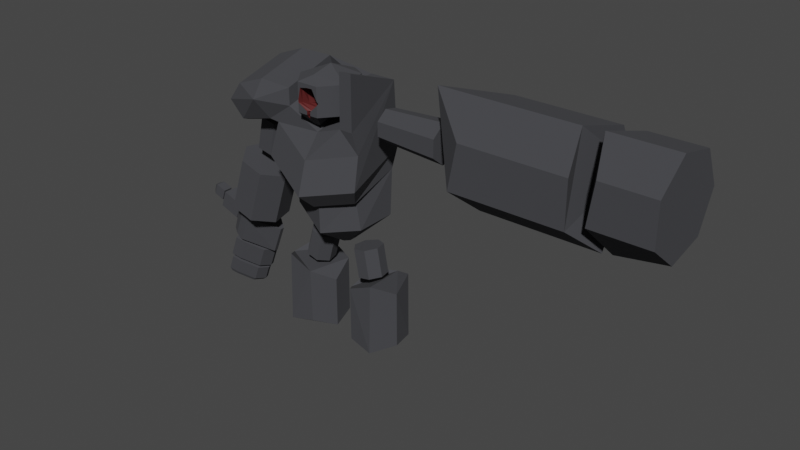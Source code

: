 # Source: olem.blend  (saved by Blender 2.83.19; exported with 4.5.12 LTS)
import bpy
from mathutils import Matrix  # noqa: F401  (used for matrix-valued properties, if any)

bpy.ops.wm.read_factory_settings(use_empty=True)
scene = bpy.context.scene
scene.name = 'Scene'

# ---- collections
col_collection = bpy.data.collections.new('Collection'); scene.collection.children.link(col_collection)

# ---- materials (node trees are filled in below, after node groups)
mat_material = bpy.data.materials.new('Material')
mat_material.use_transparent_shadow = False
mat_material_001 = bpy.data.materials.new('Material.001')
mat_material_001.use_transparent_shadow = False

# ---- material node trees
mat_material.use_nodes = True; mat_material.node_tree.nodes.clear()
_N = mat_material.node_tree.nodes; _L = mat_material.node_tree.links
n0 = _N.new('ShaderNodeBsdfPrincipled'); n0.name = 'Principled BSDF'; n0.location = (10, 300)
n0.distribution = 'GGX'
n0.subsurface_method = 'BURLEY'
n0.inputs[0].default_value = (0.05043, 0.05124, 0.0578, 1.0)
n0.inputs[2].default_value = 1.0
n0.inputs[3].default_value = 1.45
n0.inputs[27].default_value = (0.0, 0.0, 0.0, 1.0)
n0.inputs[28].default_value = 1.0
n1 = _N.new('ShaderNodeOutputMaterial'); n1.name = 'Material Output'; n1.location = (300, 300)
_L.new(n0.outputs[0], n1.inputs[0])
n1.is_active_output = True
mat_material_001.use_nodes = True; mat_material_001.node_tree.nodes.clear()
_N = mat_material_001.node_tree.nodes; _L = mat_material_001.node_tree.links
n0 = _N.new('ShaderNodeBsdfPrincipled'); n0.name = 'Principled BSDF'; n0.location = (10, 300)
n0.distribution = 'GGX'
n0.subsurface_method = 'BURLEY'
n0.inputs[0].default_value = (0.09851, 0.01601, 0.01601, 1.0)
n0.inputs[3].default_value = 1.45
n0.inputs[27].default_value = (0.0, 0.0, 0.0, 1.0)
n0.inputs[28].default_value = 1.0
n1 = _N.new('ShaderNodeOutputMaterial'); n1.name = 'Material Output'; n1.location = (300, 300)
_L.new(n0.outputs[0], n1.inputs[0])
n1.is_active_output = True

# ---- world
world_world = bpy.data.worlds.new('World'); scene.world = world_world
world_world.use_nodes = True; world_world.node_tree.nodes.clear()
_N = world_world.node_tree.nodes; _L = world_world.node_tree.links
n0 = _N.new('ShaderNodeOutputWorld'); n0.name = 'World Output'; n0.location = (300, 300)
n1 = _N.new('ShaderNodeBackground'); n1.name = 'Background'; n1.location = (10, 300)
n1.inputs[0].default_value = (0.05088, 0.05088, 0.05088, 1.0)
_L.new(n1.outputs[0], n0.inputs[0])
n0.is_active_output = True
world_world.color = (0.05088, 0.05088, 0.05088)
world_world.use_sun_shadow = False
world_world.sun_shadow_jitter_overblur = 0.0

# ---- meshes
me_plane_001 = bpy.data.meshes.new('Plane.001')
me_plane_001.from_pydata([(0.06693, 0.9481, 0.2947), (-0.008034, 0.9481, 0.2947), (0.06693, 1.023, 0.2947), (-0.008034, 1.023, 0.2947), (0.00472, 1.089, 0.2947), (-0.0429, 1.089, 0.2947), (0.08961, 1.125, 0.2947), (0.04873, 1.125, 0.2947), (0.02078, 1.186, 0.2947), (0.002815, 1.186, 0.2947), (0.2574, 0.7705, 0.5544), (0.3713, 0.3398, 0.5333), (-0.003373, 0.09779, 0.5356), (-0.3489, 0.379, 0.5581), (-0.1878, 0.7947, 0.5697), (0.09398, 0.8842, 0.1229), (0.1757, 0.8274, 0.3387), (0.3869, 0.4345, 0.316), (0.4025, 0.5292, 0.09862), (0.07815, 0.1118, 0.3129), (0.1597, 0.1257, 0.09013), (-0.3239, 0.3052, 0.3336), (-0.2989, 0.2314, 0.1092), (-0.2636, 0.7475, 0.3496), (-0.3395, 0.7002, 0.1294), (0.3762, 0.01681, 4.445e-08), (0.3762, 1.0, 1.385e-16), (0.8991, 0.01681, 0.6605), (0.8991, 1.0, 0.6605), (0.6094, 0.01681, 1.761), (0.6094, 1.0, 1.761), (0.09284, 1.415, 0.3881), (-0.3762, 0.01681, 4.445e-08), (-0.3762, 1.0, 1.385e-16), (0.0, 0.01681, 4.445e-08), (-0.8991, 0.01681, 0.6605), (-0.8991, 1.0, 0.6605), (-0.6094, 0.01681, 1.761), (-0.6094, 1.0, 1.761), (0.0, 0.05481, 2.118), (0.0, 1.038, 2.118), (0.0, -0.3691, 1.059), (0.0, -0.1993, 0.3129), (0.0, -0.1597, 1.588), (-0.09284, 1.415, 0.3881), (0.0, 1.415, 0.3881), (-0.3817, 0.6739, 0.00694), (-0.3762, 0.5954, 1.829e-08), (0.4068, 0.5553, 0.03862), (0.3762, 0.4803, 2.35e-08), (0.3762, 0.6119, 1.754e-08), (0.1926, 0.1314, 3.725e-08), (-0.2867, 0.1955, 2.98e-08), (-0.3762, 0.6777, 1.457e-08), (0.0, 0.1386, 3.894e-08), (0.02, 1.212, 0.1982), (0.0, 1.21, 0.1959), (-0.002098, 1.212, 0.1982), (0.1146, 1.144, 0.1343), (0.0, 1.212, 0.1982), (0.05813, 1.144, 0.1343), (0.0, 1.098, 0.09196), (-0.004762, 1.097, 0.0902), (0.0, 1.123, 0.1151), (-0.07562, 1.097, 0.0902), (-0.03748, 1.0, 1.38e-17), (-0.03066, 0.9871, 1.49e-08), (0.0, 1.091, 0.08541), (0.08486, 1.0, 3.124e-17), (0.09701, 0.9871, -7.451e-09), (0.09701, 0.8707, 2.645e-09), (0.08733, 0.8879, 0.09484), (-0.02793, 0.8701, 0.03555), (-0.03066, 0.8789, 5.474e-09), (0.08583, 0.8899, 0.1014)], [], [(0, 1, 3, 2), (2, 3, 5, 4), (4, 5, 7, 6), (6, 7, 9, 8), (16, 17, 11, 10), (17, 19, 12, 11), (19, 21, 13, 12), (11, 12, 13, 14, 10), (21, 23, 14, 13), (23, 16, 10, 14), (24, 15, 16, 23), (22, 24, 23, 21), (20, 22, 21, 19), (18, 20, 19, 17), (15, 18, 17, 16), (34, 54, 51, 49, 25), (26, 28, 27, 25, 49, 48, 50), (28, 30, 29, 27), (30, 40, 39, 29), (25, 42, 34), (27, 42, 25), (42, 27, 41), (29, 43, 41, 27), (39, 43, 29), (31, 45, 40), (28, 26, 31, 40, 30), (34, 32, 47, 52, 54), (33, 53, 46, 47, 32, 35, 36), (36, 35, 37, 38), (38, 37, 39, 40), (32, 34, 42), (35, 32, 42), (42, 41, 35), (37, 35, 41, 43), (39, 37, 43), (44, 40, 45), (36, 38, 40, 44, 33), (52, 22, 20, 51, 54), (48, 18, 15, 74, 71, 70, 50), (53, 33, 65, 66, 73), (51, 20, 18, 48, 49), (46, 24, 22, 52, 47), (73, 72, 74, 15, 24, 46, 53), (69, 2, 4, 62, 67, 68), (71, 0, 2, 69, 70), (65, 33, 44, 45, 59, 57, 56, 63, 64), (61, 67, 62), (62, 4, 6, 58, 61), (55, 8, 9, 57, 59), (58, 6, 8, 55), (64, 5, 3, 66, 65), (57, 9, 7, 60, 56), (67, 61, 58, 55, 59, 45, 31, 26, 68), (63, 56, 60), (66, 3, 1, 72, 73), (68, 26, 50, 70, 69), (72, 1, 0, 71, 74), (60, 7, 5, 64, 63)])
me_plane_001.polygons.foreach_set('material_index', [1, 1, 1, 1, 1, 1, 1, 1, 1, 1, 1, 1, 1, 1, 1, 0, 0, 0, 0, 0, 0, 0, 0, 0, 0, 0, 0, 0, 0, 0, 0, 0, 0, 0, 0, 0, 0, 1, 1, 0, 1, 1, 1, 1, 1, 0, 0, 1, 0, 1, 1, 0, 0, 0, 1, 0, 1, 1])
_uv = me_plane_001.uv_layers.new(name='UVMap')
_uv.uv.foreach_set('vector', [0.0, 0.0, 1.0, 0.0, 1.0, 1.0, 0.0, 1.0, 0.0, 1.0, 1.0, 1.0, 1.0, 1.0, 0.0, 1.0, 0.0, 1.0, 1.0, 1.0, 1.0, 1.0, 0.0, 1.0, 0.0, 1.0, 1.0, 1.0, 1.0, 1.0, 0.0, 1.0, 1.0, 0.9, 0.8, 0.9, 0.8, 1.0, 1.0, 1.0, 0.8, 0.9, 0.6, 0.9, 0.6, 1.0, 0.8, 1.0, 0.6, 0.9, 0.4, 0.9, 0.4, 1.0, 0.6, 1.0, 0.4783, 0.3242, 0.3911, 0.05584, 0.1089, 0.05584, 0.02175, 0.3242, 0.25, 0.49, 0.4, 0.9, 0.2, 0.9, 0.2, 1.0, 0.4, 1.0, 0.2, 0.9, 2.98e-08, 0.9, 2.98e-08, 1.0, 0.2, 1.0, 0.2, 0.8, 2.98e-08, 0.8, 2.98e-08, 0.9, 0.2, 0.9, 0.4, 0.8, 0.2, 0.8, 0.2, 0.9, 0.4, 0.9, 0.6, 0.8, 0.4, 0.8, 0.4, 0.9, 0.6, 0.9, 0.8, 0.8, 0.6, 0.8, 0.6, 0.9, 0.8, 0.9, 1.0, 0.8, 0.8, 0.8, 0.8, 0.9, 1.0, 0.9, 0.5, 0.0, 0.5, 0.1239, 0.756, 0.1165, 1.0, 0.4714, 1.0, 0.0, 1.0, 1.0, 1.0, 1.0, 1.0, 0.0, 1.0, 0.0, 1.0, 0.4714, 1.0, 0.5477, 1.0, 0.6053, 1.0, 1.0, 1.0, 1.0, 1.0, 0.0, 1.0, 0.0, 1.0, 1.0, 1.0, 1.0, 1.0, 0.0, 1.0, 0.0, 1.0, 0.0, 0.0, 0.0, 0.5, 0.0, 1.0, 0.0, 0.0, 0.0, 1.0, 0.0, 0.0, 0.0, 1.0, 0.0, 0.0, 0.0, 1.0, 0.0, 0.0, 0.0, 0.0, 0.0, 1.0, 0.0, 1.0, 0.0, 0.0, 0.0, 1.0, 0.0, 1.0, 1.0, 0.5, 1.0, 0.0, 0.0, 1.0, 1.0, 1.0, 1.0, 1.0, 1.0, 1.0, 1.0, 1.0, 1.0, 0.5, 0.0, 1.0, 0.0, 1.0, 0.5885, 0.8811, 0.1818, 0.5, 0.1239, 1.0, 1.0, 1.0, 0.6722, 1.0, 0.6683, 1.0, 0.5885, 1.0, 0.0, 1.0, 0.0, 1.0, 1.0, 1.0, 1.0, 1.0, 0.0, 1.0, 0.0, 1.0, 1.0, 1.0, 1.0, 1.0, 0.0, 1.0, 0.0, 1.0, 1.0, 1.0, 0.0, 0.5, 0.0, 0.0, 0.0, 1.0, 0.0, 1.0, 0.0, 0.0, 0.0, 0.0, 0.0, 0.0, 0.0, 1.0, 0.0, 1.0, 0.0, 1.0, 0.0, 0.0, 0.0, 0.0, 0.0, 1.0, 0.0, 1.0, 0.0, 0.0, 0.0, 1.0, 1.0, 0.0, 0.0, 0.5, 1.0, 1.0, 1.0, 1.0, 1.0, 1.0, 1.0, 1.0, 1.0, 1.0, 1.0, 0.4, 0.7514, 0.4, 0.8, 0.6, 0.8, 0.6, 0.7595, 0.5205, 0.7555, 0.8, 0.7724, 0.8, 0.8, 1.0, 0.8, 1.0, 0.79, 0.9978, 0.7871, 0.973, 0.7446, 0.8209, 0.7532, 1.0, 0.6722, 1.0, 1.0, 0.5498, 1.0, 0.5408, 0.9868, 0.5408, 0.8768, 0.6, 0.7595, 0.6, 0.8, 0.8, 0.8, 0.8, 0.7724, 0.7609, 0.7554, 0.2, 0.7444, 0.2, 0.8, 0.4, 0.8, 0.4, 0.7514, 0.2317, 0.7423, 0.03513, 0.7423, 0.03948, 0.7585, 2.98e-08, 0.79, 2.98e-08, 0.8, 0.2, 0.8, 0.2, 0.7444, 0.1962, 0.7412, 0.0, 1.0, 0.0, 1.0, 0.0, 1.0, 0.0, 1.0, 0.0, 1.0, 0.0, 1.0, 0.0, 0.0, 0.0, 0.0, 0.0, 1.0, 0.0, 1.0, 0.0, 0.08809, 0.5498, 1.0, 1.0, 1.0, 1.0, 1.0, 0.5, 1.0, 0.5, 1.0, 0.5049, 1.0, 0.5, 1.0, 0.5, 1.0, 0.6317, 1.0, 0.5, 1.0, 0.5, 1.0, 0.5088, 1.0, 0.0, 1.0, 0.0, 1.0, 0.0, 1.0, 0.0, 1.0, 0.0, 1.0, 0.0, 1.0, 0.0, 1.0, 1.0, 1.0, 1.0, 1.0, 0.9053, 1.0, 0.0, 1.0, 0.0, 1.0, 0.0, 1.0, 0.0, 1.0, 1.0, 1.0, 1.0, 1.0, 1.0, 1.0, 1.0, 1.0, 1.0, 1.0, 1.0, 1.0, 1.0, 1.0, 1.0, 1.0, 1.0, 1.0, 1.0, 1.0, 0.5, 1.0, 0.5, 1.0, 0.7173, 1.0, 0.5466, 1.0, 0.5, 1.0, 0.5, 1.0, 1.0, 1.0, 1.0, 1.0, 0.6128, 1.0, 0.5, 1.0, 0.5, 1.0, 0.6134, 1.0, 1.0, 1.0, 1.0, 1.0, 1.0, 0.0, 1.0, 0.0, 1.0, 0.1519, 0.6128, 1.0, 1.0, 1.0, 1.0, 0.6053, 0.6289, 0.8685, 0.6289, 0.9868, 1.0, 0.0, 1.0, 0.0, 0.0, 0.0, 0.0, 0.0, 0.007631, 0.0, 1.0, 1.0, 1.0, 1.0, 1.0, 1.0, 1.0, 1.0, 1.0, 1.0])
me_plane_001.materials.append(mat_material)
me_plane_001.materials.append(mat_material_001)
me_plane_001.use_remesh_fix_poles = True
me_plane_001.use_remesh_preserve_attributes = False
me_plane_001.use_mirror_vertex_groups = False
me_plane_001.update()
me_plane_003 = bpy.data.meshes.new('Plane.003')
me_plane_003.from_pydata([(1.204, 2.565, 1.42), (1.0, 0.3088, 0.4244), (1.028, 0.3088, 2.239), (1.0, 2.24, 0.9458), (0.0, 0.392, 0.06428), (0.0, 2.24, 0.4829), (1.47, 0.3113, 2.266), (1.47, 0.3113, 0.4244), (-1.163, 0.392, 0.6183), (-1.163, 2.24, 1.14), (-1.163, 0.392, 1.214), (-1.163, 2.247, 1.776), (-2.354, 0.392, 1.242), (-2.354, 2.24, 1.763), (-3.379, 0.392, 0.8537), (-3.379, 2.24, 1.375), (-3.864, 0.392, 0.2028), (-3.864, 2.24, 0.7242), (-3.324, 0.392, -0.3374), (-3.324, 2.24, 0.1841), (0.8176, 2.258, 1.249), (-6.458e-17, 2.42, 0.8766), (-1.163, 2.356, 1.431), (-2.491e-16, 2.253, 1.262), (1.533, 0.5019, -0.3489), (0.02755, -0.24, -0.662), (-1.724, 0.4143, -0.05688), (-2.061, 0.392, -0.01461), (-2.299, -0.06157, 0.691), (1.619, 0.2168, -1.443), (0.01883, -0.5714, -1.775), (-1.843, 0.1238, -1.132), (1.201, 0.6842, -2.105), (-0.00275, 0.09121, -2.356), (-1.403, 0.6142, -1.872), (1.01, 0.921, -2.032), (-0.005047, 0.328, -2.282), (-1.406, 0.851, -1.799), (1.213, 0.921, -3.126), (0.008803, 0.328, -3.377), (-1.392, 0.851, -2.893), (-1.164, 2.526, 1.228), (-0.0009355, 2.905, 1.249), (-1.164, 2.859, 0.148), (-0.0009355, 3.237, 0.1688), (1.092, 2.865, -0.9168), (-1.099, 2.721, -1.023), (0.06471, 3.1, -1.002), (1.092, 2.588, -1.595), (-1.099, 2.444, -1.701), (0.06471, 2.823, -1.681), (1.178, 2.408, -3.129), (-1.013, 2.264, -3.235), (0.1507, 2.643, -3.214), (-1.713, 0.7117, -0.2213), (-1.811, 0.6391, -1.113), (-1.446, 1.046, -1.727), (-3.24, 0.5331, -0.377), (-3.24, 2.139, 0.07624), (-2.142, 0.5331, -0.09645), (-1.363, 2.677, 0.04492), (0.2625, 1.462, -4.001), (0.06332, 1.364, -4.043), (-0.1684, 1.45, -3.962), (0.2569, 1.708, -4.001), (-0.1057, 1.684, -4.019), (0.0868, 1.747, -4.016)], [], [(4, 1, 3, 5), (3, 1, 2, 0), (0, 2, 6), (4, 5, 9, 8), (8, 9, 11, 10), (10, 11, 13, 12), (12, 13, 15, 14), (14, 15, 17, 16), (16, 17, 19, 18), (9, 5, 21, 22), (5, 3, 20, 21), (22, 21, 23, 11), (21, 20, 0, 23), (9, 22, 11), (0, 20, 3), (4, 8, 26, 25), (1, 4, 25, 24), (10, 12, 28), (8, 10, 28), (27, 8, 28), (27, 28, 18), (16, 18, 28), (14, 16, 28), (12, 14, 28), (26, 8, 27), (24, 7, 1), (1, 7, 6, 2), (25, 26, 31, 30), (24, 25, 30, 29), (30, 31, 34, 33), (29, 30, 33, 32), (33, 34, 37, 36), (32, 33, 36, 35), (36, 37, 40, 39), (35, 36, 39, 38), (23, 0, 42), (11, 23, 42, 41), (42, 0, 44), (41, 42, 44, 43), (44, 0, 45, 47), (43, 44, 47, 46), (47, 45, 48, 50), (46, 47, 50, 49), (50, 48, 51, 53), (49, 50, 53, 52), (11, 41, 13), (13, 41, 43, 19, 17, 15), (34, 31, 55, 56), (31, 26, 54, 55), (27, 54, 26), (34, 56, 37), (46, 55, 54, 43), (49, 56, 55, 46), (56, 49, 37), (37, 49, 52, 40), (32, 48, 45, 29), (32, 35, 48), (38, 51, 48, 35), (54, 27, 43), (43, 27, 59, 60), (18, 19, 58, 57), (27, 18, 57, 59), (19, 43, 60, 58), (58, 60, 59, 57), (29, 45, 0, 24), (0, 7, 24), (52, 53, 66, 65), (39, 40, 63, 62), (51, 38, 61, 64), (53, 51, 64, 66), (40, 52, 65, 63), (38, 39, 62, 61), (62, 63, 65, 66, 64, 61), (0, 6, 7)])
_uv = me_plane_003.uv_layers.new(name='UVMap')
_uv.uv.foreach_set('vector', [0.5, 0.0, 1.0, 0.0, 1.0, 1.0, 0.5, 1.0, 1.0, 1.0, 1.0, 0.0, 1.0, 0.0, 1.0, 1.0, 1.0, 1.0, 1.0, 0.0, 1.0, 0.0, 0.5, 0.0, 0.5, 1.0, 0.5, 1.0, 0.5, 0.0, 0.5, 0.0, 0.5, 1.0, 0.5, 1.0, 0.5, 0.0, 0.5, 0.0, 0.5, 1.0, 0.5, 1.0, 0.5, 0.0, 0.5, 0.0, 0.5, 1.0, 0.5, 1.0, 0.5, 0.0, 0.5, 0.0, 0.5, 1.0, 0.5, 1.0, 0.5, 0.0, 0.5, 0.0, 0.5, 1.0, 0.5, 1.0, 0.5, 0.0, 0.5, 1.0, 0.5, 1.0, 0.5, 1.0, 0.5, 1.0, 0.5, 1.0, 1.0, 1.0, 1.0, 1.0, 0.5, 1.0, 0.5, 1.0, 0.5, 1.0, 0.5, 1.0, 0.5, 1.0, 0.5, 1.0, 1.0, 1.0, 1.0, 1.0, 0.5, 1.0, 0.5, 1.0, 0.5, 1.0, 0.5, 1.0, 1.0, 1.0, 1.0, 1.0, 1.0, 1.0, 0.5, 0.0, 0.5, 0.0, 0.5, 0.0, 0.5, 0.0, 1.0, 0.0, 0.5, 0.0, 0.5, 0.0, 1.0, 0.0, 0.5, 0.0, 0.5, 0.0, 0.0, 0.0, 0.5, 0.0, 0.5, 0.0, 0.0, 0.0, 0.0, 0.0, 0.5, 0.0, 0.0, 0.0, 0.0, 0.0, 0.0, 0.0, 0.0, 0.0, 0.5, 0.0, 0.0, 0.0, 0.0, 0.0, 0.5, 0.0, 0.5, 0.0, 0.0, 0.0, 0.5, 0.0, 0.5, 0.0, 0.0, 0.0, 0.5, 0.0, 0.5, 0.0, 0.0, 0.0, 1.0, 0.0, 0.0, 0.0, 1.0, 0.0, 1.0, 0.0, 0.0, 0.0, 1.0, 0.0, 1.0, 0.0, 0.5, 0.0, 0.5, 0.0, 0.5, 0.0, 0.5, 0.0, 1.0, 0.0, 0.5, 0.0, 0.5, 0.0, 1.0, 0.0, 0.5, 0.0, 0.5, 0.0, 0.5, 0.0, 0.5, 0.0, 1.0, 0.0, 0.5, 0.0, 0.5, 0.0, 1.0, 0.0, 0.5, 0.0, 0.5, 0.0, 0.5, 0.0, 0.5, 0.0, 1.0, 0.0, 0.5, 0.0, 0.5, 0.0, 1.0, 0.0, 0.5, 0.0, 0.5, 0.0, 0.5, 0.0, 0.5, 0.0, 1.0, 0.0, 0.5, 0.0, 0.5, 0.0, 1.0, 0.0, 0.5, 1.0, 1.0, 1.0, 0.5, 1.0, 0.5, 1.0, 0.5, 1.0, 0.5, 1.0, 0.5, 1.0, 0.5, 1.0, 1.0, 1.0, 0.5, 1.0, 0.5, 1.0, 0.5, 1.0, 0.5, 1.0, 0.5, 1.0, 0.5, 1.0, 1.0, 1.0, 1.0, 1.0, 0.5, 1.0, 0.5, 1.0, 0.5, 1.0, 0.5, 1.0, 0.5, 1.0, 0.5, 1.0, 1.0, 1.0, 1.0, 1.0, 0.5, 1.0, 0.5, 1.0, 0.5, 1.0, 0.5, 1.0, 0.5, 1.0, 0.5, 1.0, 1.0, 1.0, 1.0, 1.0, 0.5, 1.0, 0.5, 1.0, 0.5, 1.0, 0.5, 1.0, 0.5, 1.0, 0.5, 1.0, 0.5, 1.0, 0.5, 1.0, 0.5, 1.0, 0.5, 1.0, 0.5, 1.0, 0.5, 1.0, 0.5, 1.0, 0.5, 1.0, 0.5, 0.0, 0.5, 0.0, 0.5, 0.0, 0.5, 0.0, 0.5, 0.0, 0.5, 0.0, 0.5, 0.0, 0.5, 0.0, 0.0, 0.0, 0.5, 0.0, 0.5, 0.0, 0.5, 0.0, 0.5, 0.0, 0.5, 0.0, 0.5, 1.0, 0.5, 0.0, 0.5, 0.0, 0.5, 1.0, 0.5, 1.0, 0.5, 0.0, 0.5, 0.0, 0.5, 1.0, 0.5, 0.0, 0.5, 1.0, 0.5, 0.0, 0.5, 0.0, 0.5, 1.0, 0.5, 1.0, 0.5, 0.0, 1.0, 0.0, 1.0, 1.0, 1.0, 1.0, 1.0, 0.0, 1.0, 0.0, 1.0, 0.0, 1.0, 1.0, 1.0, 0.0, 1.0, 1.0, 1.0, 1.0, 1.0, 0.0, 0.5, 0.0, 0.0, 0.0, 0.5, 1.0, 0.5, 1.0, 0.0, 0.0, 0.0, 0.0, 0.5, 1.0, 0.5, 0.0, 0.5, 1.0, 0.5, 1.0, 0.5, 0.0, 0.0, 0.0, 0.0, 0.0, 0.0, 0.0, 0.0, 0.0, 0.5, 1.0, 0.5, 1.0, 0.5, 1.0, 0.5, 1.0, 0.5, 1.0, 0.5, 1.0, 0.0, 0.0, 0.0, 0.0, 1.0, 0.0, 1.0, 1.0, 1.0, 1.0, 1.0, 0.0, 1.0, 1.0, 0.0, 0.0, 1.0, 0.0, 0.5, 1.0, 0.5, 1.0, 0.5, 1.0, 0.5, 1.0, 0.5, 0.0, 0.5, 0.0, 0.5, 0.0, 0.5, 0.0, 1.0, 1.0, 1.0, 0.0, 1.0, 0.0, 1.0, 1.0, 0.5, 1.0, 1.0, 1.0, 1.0, 1.0, 0.5, 1.0, 0.5, 0.0, 0.5, 1.0, 0.5, 1.0, 0.5, 0.0, 1.0, 0.0, 0.5, 0.0, 0.5, 0.0, 1.0, 0.0, 0.5, 0.0, 0.5, 0.0, 0.5, 1.0, 0.5, 1.0, 1.0, 1.0, 1.0, 0.0, 1.0, 1.0, 1.0, 0.0, 0.0, 0.0])
me_plane_003.materials.append(mat_material)
me_plane_003.use_remesh_fix_poles = True
me_plane_003.use_remesh_preserve_attributes = False
me_plane_003.use_mirror_vertex_groups = False
me_plane_003.update()
me_cylinder_001 = bpy.data.meshes.new('Cylinder.001')
me_cylinder_001.from_pydata([(-4.19e-08, 0.8063, -1.143), (0.0, 1.0, 1.0), (0.6304, 0.5027, -1.143), (0.7818, 0.6235, 1.0), (0.7861, -0.1794, -1.143), (0.9749, -0.2225, 1.0), (0.3498, -0.7264, -1.143), (0.4339, -0.901, 1.0), (-0.3498, -0.7264, -1.143), (-0.4339, -0.901, 1.0), (-0.7861, -0.1794, -1.143), (-0.9749, -0.2225, 1.0), (-0.6304, 0.5027, -1.143), (-0.7818, 0.6235, 1.0)], [], [(0, 1, 3, 2), (2, 3, 5, 4), (4, 5, 7, 6), (6, 7, 9, 8), (8, 9, 11, 10), (3, 1, 13, 11, 9, 7, 5), (10, 11, 13, 12), (12, 13, 1, 0), (0, 2, 4, 6, 8, 10, 12)])
_uv = me_cylinder_001.uv_layers.new(name='UVMap')
_uv.uv.foreach_set('vector', [1.0, 0.5, 1.0, 1.0, 0.8571, 1.0, 0.8571, 0.5, 0.8571, 0.5, 0.8571, 1.0, 0.7143, 1.0, 0.7143, 0.5, 0.7143, 0.5, 0.7143, 1.0, 0.5714, 1.0, 0.5714, 0.5, 0.5714, 0.5, 0.5714, 1.0, 0.4286, 1.0, 0.4286, 0.5, 0.4286, 0.5, 0.4286, 1.0, 0.2857, 1.0, 0.2857, 0.5, 0.4376, 0.3996, 0.25, 0.49, 0.06236, 0.3996, 0.01602, 0.1966, 0.1459, 0.03377, 0.3541, 0.03377, 0.484, 0.1966, 0.2857, 0.5, 0.2857, 1.0, 0.1429, 1.0, 0.1429, 0.5, 0.1429, 0.5, 0.1429, 1.0, 2.98e-08, 1.0, 2.98e-08, 0.5, 0.75, 0.49, 0.9376, 0.3996, 0.984, 0.1966, 0.8541, 0.03377, 0.6459, 0.03377, 0.516, 0.1966, 0.5624, 0.3996])
me_cylinder_001.materials.append(mat_material)
me_cylinder_001.use_remesh_fix_poles = True
me_cylinder_001.use_remesh_preserve_attributes = False
me_cylinder_001.use_mirror_vertex_groups = False
me_cylinder_001.update()
me_cylinder_002 = bpy.data.meshes.new('Cylinder.002')
me_cylinder_002.from_pydata([(8.478e-08, 1.0, -0.5646), (0.0, 1.0, 1.0), (0.7818, 0.6235, -1.262), (0.7818, 0.6235, 0.8074), (0.9749, -0.2225, -1.0), (0.9749, -0.2225, 1.283), (0.4339, -0.901, -1.166), (0.4339, -0.901, 1.0), (-0.4339, -0.901, -1.0), (-0.4339, -0.901, 1.0), (-0.9749, -0.2225, -1.908), (-0.9749, -0.2225, 0.7761), (-0.7818, 0.6235, -1.0), (-0.7818, 0.6235, 1.0)], [], [(0, 1, 3, 2), (2, 3, 5, 4), (4, 5, 7, 6), (6, 7, 9, 8), (8, 9, 11, 10), (3, 1, 13, 11, 9, 7, 5), (10, 11, 13, 12), (12, 13, 1, 0), (0, 2, 4, 6, 8, 10, 12)])
_uv = me_cylinder_002.uv_layers.new(name='UVMap')
_uv.uv.foreach_set('vector', [1.0, 0.5, 1.0, 1.0, 0.8571, 1.0, 0.8571, 0.5, 0.8571, 0.5, 0.8571, 1.0, 0.7143, 1.0, 0.7143, 0.5, 0.7143, 0.5, 0.7143, 1.0, 0.5714, 1.0, 0.5714, 0.5, 0.5714, 0.5, 0.5714, 1.0, 0.4286, 1.0, 0.4286, 0.5, 0.4286, 0.5, 0.4286, 1.0, 0.2857, 1.0, 0.2857, 0.5, 0.4376, 0.3996, 0.25, 0.49, 0.06236, 0.3996, 0.01602, 0.1966, 0.1459, 0.03377, 0.3541, 0.03377, 0.484, 0.1966, 0.2857, 0.5, 0.2857, 1.0, 0.1429, 1.0, 0.1429, 0.5, 0.1429, 0.5, 0.1429, 1.0, 2.98e-08, 1.0, 2.98e-08, 0.5, 0.75, 0.49, 0.9376, 0.3996, 0.984, 0.1966, 0.8541, 0.03377, 0.6459, 0.03377, 0.516, 0.1966, 0.5624, 0.3996])
me_cylinder_002.materials.append(mat_material)
me_cylinder_002.use_remesh_fix_poles = True
me_cylinder_002.use_remesh_preserve_attributes = False
me_cylinder_002.use_mirror_vertex_groups = False
me_cylinder_002.update()
me_cylinder_003 = bpy.data.meshes.new('Cylinder.003')
me_cylinder_003.from_pydata([(0.0, 1.0, -1.0), (-1.745e-07, 1.0, 0.1039), (0.7818, 0.6235, -1.0), (0.7818, 0.6235, 0.1039), (1.136, -0.2225, -0.9462), (0.9749, -0.2225, 0.1039), (0.4339, -0.901, -1.125), (0.4339, -0.901, 0.1039), (-0.4339, -0.901, -1.0), (-0.4339, -0.901, 0.1039), (-0.9749, -0.2225, -1.287), (-0.9749, -0.2225, 0.1039), (-0.7818, 0.6235, -1.0), (-0.7818, 0.6235, 0.1039)], [], [(0, 1, 3, 2), (2, 3, 5, 4), (4, 5, 7, 6), (6, 7, 9, 8), (8, 9, 11, 10), (3, 1, 13, 11, 9, 7, 5), (10, 11, 13, 12), (12, 13, 1, 0), (0, 2, 4, 6, 8, 10, 12)])
_uv = me_cylinder_003.uv_layers.new(name='UVMap')
_uv.uv.foreach_set('vector', [1.0, 0.5, 1.0, 1.0, 0.8571, 1.0, 0.8571, 0.5, 0.8571, 0.5, 0.8571, 1.0, 0.7143, 1.0, 0.7143, 0.5, 0.7143, 0.5, 0.7143, 1.0, 0.5714, 1.0, 0.5714, 0.5, 0.5714, 0.5, 0.5714, 1.0, 0.4286, 1.0, 0.4286, 0.5, 0.4286, 0.5, 0.4286, 1.0, 0.2857, 1.0, 0.2857, 0.5, 0.4376, 0.3996, 0.25, 0.49, 0.06236, 0.3996, 0.01602, 0.1966, 0.1459, 0.03377, 0.3541, 0.03377, 0.484, 0.1966, 0.2857, 0.5, 0.2857, 1.0, 0.1429, 1.0, 0.1429, 0.5, 0.1429, 0.5, 0.1429, 1.0, 2.98e-08, 1.0, 2.98e-08, 0.5, 0.75, 0.49, 0.9376, 0.3996, 0.984, 0.1966, 0.8541, 0.03377, 0.6459, 0.03377, 0.516, 0.1966, 0.5624, 0.3996])
me_cylinder_003.materials.append(mat_material)
me_cylinder_003.use_remesh_fix_poles = True
me_cylinder_003.use_remesh_preserve_attributes = False
me_cylinder_003.use_mirror_vertex_groups = False
me_cylinder_003.update()
me_cylinder_004 = bpy.data.meshes.new('Cylinder.004')
me_cylinder_004.from_pydata([(0.0, 1.0, -1.0), (0.0, 1.0, 1.0), (0.7818, 0.6235, -1.0), (0.7818, 0.6235, 1.0), (0.9749, -0.2225, -1.0), (0.9749, -0.2225, 1.0), (0.4339, -0.901, -1.0), (0.4339, -0.901, 1.0), (-0.4339, -0.901, -1.0), (-0.4339, -0.901, 1.0), (-0.9749, -0.2225, -1.0), (-0.9749, -0.2225, 1.0), (-0.7818, 0.6235, -1.0), (-0.7818, 0.6235, 1.0)], [], [(0, 1, 3, 2), (2, 3, 5, 4), (4, 5, 7, 6), (6, 7, 9, 8), (8, 9, 11, 10), (3, 1, 13, 11, 9, 7, 5), (10, 11, 13, 12), (12, 13, 1, 0), (0, 2, 4, 6, 8, 10, 12)])
_uv = me_cylinder_004.uv_layers.new(name='UVMap')
_uv.uv.foreach_set('vector', [1.0, 0.5, 1.0, 1.0, 0.8571, 1.0, 0.8571, 0.5, 0.8571, 0.5, 0.8571, 1.0, 0.7143, 1.0, 0.7143, 0.5, 0.7143, 0.5, 0.7143, 1.0, 0.5714, 1.0, 0.5714, 0.5, 0.5714, 0.5, 0.5714, 1.0, 0.4286, 1.0, 0.4286, 0.5, 0.4286, 0.5, 0.4286, 1.0, 0.2857, 1.0, 0.2857, 0.5, 0.4376, 0.3996, 0.25, 0.49, 0.06236, 0.3996, 0.01602, 0.1966, 0.1459, 0.03377, 0.3541, 0.03377, 0.484, 0.1966, 0.2857, 0.5, 0.2857, 1.0, 0.1429, 1.0, 0.1429, 0.5, 0.1429, 0.5, 0.1429, 1.0, 2.98e-08, 1.0, 2.98e-08, 0.5, 0.75, 0.49, 0.9376, 0.3996, 0.984, 0.1966, 0.8541, 0.03377, 0.6459, 0.03377, 0.516, 0.1966, 0.5624, 0.3996])
me_cylinder_004.materials.append(mat_material)
me_cylinder_004.use_remesh_fix_poles = True
me_cylinder_004.use_remesh_preserve_attributes = False
me_cylinder_004.use_mirror_vertex_groups = False
me_cylinder_004.update()
me_cylinder_005 = bpy.data.meshes.new('Cylinder.005')
me_cylinder_005.from_pydata([(0.0, 1.0, -1.0), (0.0, 1.0, 1.0), (0.7818, 0.6235, -1.0), (0.7818, 0.6235, 1.0), (0.9749, -0.2225, -1.0), (0.9749, -0.2225, 1.0), (0.4339, -0.901, -1.0), (0.4339, -0.901, 1.0), (-0.4339, -0.901, -1.0), (-0.4339, -0.901, 1.0), (-0.9749, -0.2225, -1.0), (-0.9749, -0.2225, 1.0), (-0.7818, 0.6235, -1.0), (-0.7818, 0.6235, 1.0)], [], [(0, 1, 3, 2), (2, 3, 5, 4), (4, 5, 7, 6), (6, 7, 9, 8), (8, 9, 11, 10), (3, 1, 13, 11, 9, 7, 5), (10, 11, 13, 12), (12, 13, 1, 0), (0, 2, 4, 6, 8, 10, 12)])
_uv = me_cylinder_005.uv_layers.new(name='UVMap')
_uv.uv.foreach_set('vector', [1.0, 0.5, 1.0, 1.0, 0.8571, 1.0, 0.8571, 0.5, 0.8571, 0.5, 0.8571, 1.0, 0.7143, 1.0, 0.7143, 0.5, 0.7143, 0.5, 0.7143, 1.0, 0.5714, 1.0, 0.5714, 0.5, 0.5714, 0.5, 0.5714, 1.0, 0.4286, 1.0, 0.4286, 0.5, 0.4286, 0.5, 0.4286, 1.0, 0.2857, 1.0, 0.2857, 0.5, 0.4376, 0.3996, 0.25, 0.49, 0.06236, 0.3996, 0.01602, 0.1966, 0.1459, 0.03377, 0.3541, 0.03377, 0.484, 0.1966, 0.2857, 0.5, 0.2857, 1.0, 0.1429, 1.0, 0.1429, 0.5, 0.1429, 0.5, 0.1429, 1.0, 2.98e-08, 1.0, 2.98e-08, 0.5, 0.75, 0.49, 0.9376, 0.3996, 0.984, 0.1966, 0.8541, 0.03377, 0.6459, 0.03377, 0.516, 0.1966, 0.5624, 0.3996])
me_cylinder_005.materials.append(mat_material)
me_cylinder_005.use_remesh_fix_poles = True
me_cylinder_005.use_remesh_preserve_attributes = False
me_cylinder_005.use_mirror_vertex_groups = False
me_cylinder_005.update()
me_cube = bpy.data.meshes.new('Cube')
me_cube.from_pydata([(-1.0, -0.5526, 1.0), (-0.5526, -1.0, 1.0), (-0.6065, -0.8887, -0.8207), (-0.4104, -0.8887, -0.9594), (-0.8887, -0.4104, -0.9594), (-0.8887, -0.6065, -0.8207), (1.0, 0.2594, -1.0), (-0.2555, -0.9009, -0.9638), (-0.2594, -1.0, 1.0), (1.0, 0.2594, 1.0), (0.5281, 1.0, -1.0), (1.0, 0.5281, -1.0), (1.0, 0.5281, 1.0), (0.5281, 1.0, 1.0), (-0.9287, 0.09713, -0.974), (-1.0, 0.09433, 1.0), (-0.4299, 0.6369, -0.9895), (0.4001, 1.0, -1.0), (0.4001, 1.0, 1.0), (-0.4439, 0.6504, 1.0)], [], [(12, 13, 18, 19, 15, 0, 1, 8, 9), (11, 12, 9, 6), (7, 8, 1, 2, 3), (2, 1, 0, 5), (4, 3, 2, 5), (8, 7, 6, 9), (4, 5, 0, 15, 14), (12, 11, 10, 13), (14, 16, 17, 10, 11, 6, 7, 3, 4), (19, 16, 14, 15), (18, 17, 16, 19), (17, 18, 13, 10)])
_uv = me_cube.uv_layers.new(name='UVMap')
_uv.uv.foreach_set('vector', [0.625, 0.559, 0.684, 0.5, 0.7, 0.5, 0.8055, 0.5437, 0.875, 0.6132, 0.875, 0.6941, 0.8191, 0.75, 0.7824, 0.75, 0.625, 0.5926, 0.375, 0.559, 0.625, 0.559, 0.625, 0.5926, 0.375, 0.5926, 0.375, 0.8882, 0.625, 0.9074, 0.625, 0.9441, 0.4025, 0.9441, 0.375, 0.9052, 0.4025, 0.9441, 0.625, 0.9441, 0.625, 1.0, 0.4025, 1.0, 0.125, 0.6552, 0.2198, 0.75, 0.1809, 0.75, 0.125, 0.6941, 0.625, 0.9074, 0.375, 0.8882, 0.375, 0.5926, 0.625, 0.5926, 0.375, 0.09479, 0.4025, 0.05592, 0.625, 0.05592, 0.625, 0.1368, 0.375, 0.1506, 0.625, 0.559, 0.375, 0.559, 0.375, 0.441, 0.625, 0.441, 0.125, 0.5994, 0.1927, 0.54, 0.3, 0.5, 0.316, 0.5, 0.375, 0.559, 0.375, 0.5926, 0.2368, 0.75, 0.2198, 0.75, 0.125, 0.6552, 0.625, 0.2758, 0.375, 0.2777, 0.375, 0.1506, 0.625, 0.1368, 0.625, 0.425, 0.375, 0.425, 0.375, 0.2777, 0.625, 0.2758, 0.375, 0.425, 0.625, 0.425, 0.625, 0.441, 0.375, 0.441])
me_cube.materials.append(mat_material)
me_cube.use_remesh_fix_poles = True
me_cube.use_remesh_preserve_attributes = False
me_cube.use_mirror_vertex_groups = False
me_cube.update()
me_cube_008 = bpy.data.meshes.new('Cube.008')
me_cube_008.from_pydata([(-1.0, -1.0, -1.0), (-1.0, -1.0, 1.0), (-1.0, 1.0, -1.0), (-1.0, 1.0, 1.0), (1.0, -1.0, -1.0), (1.0, -1.0, 1.0), (1.0, 1.0, -1.0), (1.0, 1.0, 1.0)], [], [(0, 1, 3, 2), (2, 3, 7, 6), (6, 7, 5, 4), (4, 5, 1, 0), (2, 6, 4, 0), (7, 3, 1, 5)])
_uv = me_cube_008.uv_layers.new(name='UVMap')
_uv.uv.foreach_set('vector', [0.375, 0.0, 0.625, 0.0, 0.625, 0.25, 0.375, 0.25, 0.375, 0.25, 0.625, 0.25, 0.625, 0.5, 0.375, 0.5, 0.375, 0.5, 0.625, 0.5, 0.625, 0.75, 0.375, 0.75, 0.375, 0.75, 0.625, 0.75, 0.625, 1.0, 0.375, 1.0, 0.125, 0.5, 0.375, 0.5, 0.375, 0.75, 0.125, 0.75, 0.625, 0.5, 0.875, 0.5, 0.875, 0.75, 0.625, 0.75])
me_cube_008.materials.append(mat_material)
me_cube_008.use_remesh_fix_poles = True
me_cube_008.use_remesh_preserve_attributes = False
me_cube_008.use_mirror_vertex_groups = False
me_cube_008.update()
me_cube_009 = bpy.data.meshes.new('Cube.009')
me_cube_009.from_pydata([(1.0, -1.0, -1.0), (1.0, -1.0, 1.0), (1.0, 1.0, -1.0), (1.0, 1.0, 1.0), (-0.5406, -1.0, -1.0), (-1.0, -0.5406, -0.5406), (-0.5406, -1.0, 1.0), (-1.0, -0.5406, 0.5406), (-1.0, 0.5406, -0.5406), (-0.5406, 1.0, -1.0), (-0.5406, 1.0, 1.0), (-1.0, 0.5406, 0.5406)], [], [(0, 1, 6, 4), (2, 3, 1, 0), (3, 10, 6, 1), (5, 7, 11, 8), (9, 10, 3, 2), (9, 4, 5, 8), (4, 6, 7, 5), (6, 10, 11, 7), (10, 9, 8, 11), (9, 2, 0, 4)])
_uv = me_cube_009.uv_layers.new(name='UVMap')
_uv.uv.foreach_set('vector', [0.375, 0.75, 0.625, 0.75, 0.625, 0.9426, 0.375, 0.9426, 0.375, 0.5, 0.625, 0.5, 0.625, 0.75, 0.375, 0.75, 0.625, 0.5, 0.8176, 0.5, 0.8176, 0.75, 0.625, 0.75, 0.4324, 0.05742, 0.5676, 0.05742, 0.5676, 0.1926, 0.4324, 0.1926, 0.375, 0.3074, 0.625, 0.3074, 0.625, 0.5, 0.375, 0.5, 0.1824, 0.5, 0.1824, 0.75, 0.125, 0.6926, 0.125, 0.5574, 0.375, 0.9426, 0.625, 0.9426, 0.5676, 1.0, 0.4324, 1.0, 0.8176, 0.75, 0.8176, 0.5, 0.875, 0.5574, 0.875, 0.6926, 0.625, 0.3074, 0.375, 0.3074, 0.4324, 0.1926, 0.5676, 0.1926, 0.1824, 0.5, 0.375, 0.5, 0.375, 0.75, 0.1824, 0.75])
me_cube_009.materials.append(mat_material)
me_cube_009.use_remesh_fix_poles = True
me_cube_009.use_remesh_preserve_attributes = False
me_cube_009.use_mirror_vertex_groups = False
me_cube_009.update()
me_cube_010 = bpy.data.meshes.new('Cube.010')
me_cube_010.from_pydata([(-1.0, -1.0, -1.0), (-1.0, -1.0, 1.0), (-1.0, 1.0, -1.0), (-1.0, 1.0, 1.0), (1.0, 1.0, -1.0), (1.0, 1.0, 1.0), (1.0, 0.487, -1.0), (-0.487, -1.0, -1.0), (0.5645, -0.5645, -1.0), (-0.487, -1.0, 1.0), (1.0, 0.487, 1.0), (0.5645, -0.5645, 1.0)], [], [(0, 1, 3, 2), (2, 3, 5, 4), (7, 9, 1, 0), (5, 3, 1, 9, 11, 10), (4, 5, 10, 6), (9, 7, 8, 11), (11, 8, 6, 10), (2, 4, 6, 8, 7, 0)])
_uv = me_cube_010.uv_layers.new(name='UVMap')
_uv.uv.foreach_set('vector', [0.375, 0.0, 0.625, 0.0, 0.625, 0.25, 0.375, 0.25, 0.375, 0.25, 0.625, 0.25, 0.625, 0.5, 0.375, 0.5, 0.375, 0.9359, 0.625, 0.9359, 0.625, 1.0, 0.375, 1.0, 0.625, 0.5, 0.875, 0.5, 0.875, 0.75, 0.8109, 0.75, 0.6431, 0.7319, 0.625, 0.5641, 0.375, 0.5, 0.625, 0.5, 0.625, 0.5641, 0.375, 0.5641, 0.625, 0.9359, 0.375, 0.9359, 0.3569, 0.7319, 0.6431, 0.7319, 0.6431, 0.7319, 0.3569, 0.7319, 0.375, 0.5641, 0.625, 0.5641, 0.125, 0.5, 0.375, 0.5, 0.375, 0.5641, 0.3569, 0.7319, 0.1891, 0.75, 0.125, 0.75])
me_cube_010.materials.append(mat_material)
me_cube_010.use_remesh_fix_poles = True
me_cube_010.use_remesh_preserve_attributes = False
me_cube_010.use_mirror_vertex_groups = False
me_cube_010.update()
me_cube_011 = bpy.data.meshes.new('Cube.011')
me_cube_011.from_pydata([(-1.0, -1.0, 1.0), (-1.0, 1.0, 1.0), (1.0, 1.0, 1.0), (-0.487, -1.0, 1.0), (1.0, 0.487, 1.0), (0.5645, -0.5645, 1.0), (-0.5172, -0.5172, -1.0), (-1.0, -1.0, -0.5172), (-0.8586, -0.8586, -0.8586), (-0.5172, 0.5172, -1.0), (-1.0, 1.0, -0.5172), (-0.8586, 0.8586, -0.8586), (0.5172, 0.5172, -1.0), (1.0, 1.0, -0.5172), (0.8586, 0.8586, -0.8586), (0.5172, 0.5831, -1.0), (1.0, 0.487, -0.5172), (0.8586, 0.5152, -0.8586), (-0.5831, -0.5172, -1.0), (-0.487, -1.0, -0.5172), (-0.5152, -0.8586, -0.8586), (0.1949, -0.1949, -1.0), (0.5645, -0.5645, -0.5172), (0.4562, -0.4562, -0.8586)], [], [(19, 3, 0, 7), (13, 2, 4, 16), (10, 1, 2, 13), (2, 1, 0, 3, 5, 4), (5, 22, 16, 4), (3, 19, 22, 5), (7, 0, 1, 10), (9, 6, 8, 11), (11, 8, 7, 10), (12, 9, 11, 14), (14, 11, 10, 13), (18, 21, 23, 20), (20, 23, 22, 19), (21, 15, 17, 23), (23, 17, 16, 22), (13, 16, 17, 14), (14, 17, 15, 12), (19, 7, 8, 20), (20, 8, 6, 18), (9, 12, 15, 21, 18, 6)])
_uv = me_cube_011.uv_layers.new(name='UVMap')
_uv.uv.foreach_set('vector', [0.4354, 0.9359, 0.625, 0.9359, 0.625, 1.0, 0.4354, 1.0, 0.4354, 0.5, 0.625, 0.5, 0.625, 0.5641, 0.4354, 0.5641, 0.4354, 0.25, 0.625, 0.25, 0.625, 0.5, 0.4354, 0.5, 0.625, 0.5, 0.875, 0.5, 0.875, 0.75, 0.8109, 0.75, 0.6431, 0.7319, 0.625, 0.5641, 0.6431, 0.7319, 0.426, 0.7319, 0.4354, 0.5641, 0.625, 0.5641, 0.625, 0.9359, 0.4354, 0.9359, 0.426, 0.7319, 0.6431, 0.7319, 0.4354, 0.0, 0.625, 0.0, 0.625, 0.25, 0.4354, 0.25, 0.1876, 0.5626, 0.1899, 0.6942, 0.125, 0.7323, 0.125, 0.5177, 0.375, 0.2323, 0.375, 0.01768, 0.4354, 0.0, 0.4354, 0.25, 0.3192, 0.5649, 0.1876, 0.5626, 0.1427, 0.5, 0.3573, 0.5, 0.375, 0.4823, 0.375, 0.2677, 0.4354, 0.25, 0.4354, 0.5, 0.1808, 0.6934, 0.2907, 0.6657, 0.3482, 0.7328, 0.1933, 0.7496, 0.3746, 0.9308, 0.3578, 0.7424, 0.426, 0.7319, 0.4354, 0.9359, 0.2907, 0.6657, 0.3184, 0.5558, 0.3748, 0.5644, 0.3578, 0.7232, 0.3578, 0.7232, 0.3748, 0.5644, 0.4354, 0.5641, 0.426, 0.7319, 0.4354, 0.5, 0.4354, 0.5641, 0.3748, 0.5644, 0.375, 0.5177, 0.375, 0.5177, 0.3748, 0.5644, 0.3184, 0.5558, 0.3192, 0.5649, 0.4354, 0.9359, 0.4354, 1.0, 0.375, 0.9823, 0.375, 0.9394, 0.1856, 0.75, 0.1427, 0.75, 0.1899, 0.6942, 0.1808, 0.6934, 0.1876, 0.5626, 0.3192, 0.5649, 0.3184, 0.5558, 0.2907, 0.6657, 0.1808, 0.6934, 0.1899, 0.6942])
me_cube_011.materials.append(mat_material)
me_cube_011.use_remesh_fix_poles = True
me_cube_011.use_remesh_preserve_attributes = False
me_cube_011.use_mirror_vertex_groups = False
me_cube_011.update()
me_cylinder_006 = bpy.data.meshes.new('Cylinder.006')
me_cylinder_006.from_pydata([(0.0, 1.0, -1.0), (0.0, 1.0, 1.0), (0.7818, 0.6235, -1.0), (0.7818, 0.6235, 1.0), (0.9749, -0.2225, -1.0), (0.9749, -0.2225, 1.0), (0.4339, -0.901, -1.0), (0.4339, -0.901, 1.0), (-0.4339, -0.901, -1.0), (-0.4339, -0.901, 1.0), (-0.9749, -0.2225, -1.0), (-0.9749, -0.2225, 1.0), (-0.7818, 0.6235, -1.0), (-0.7818, 0.6235, 1.0)], [], [(0, 1, 3, 2), (2, 3, 5, 4), (4, 5, 7, 6), (6, 7, 9, 8), (8, 9, 11, 10), (3, 1, 13, 11, 9, 7, 5), (10, 11, 13, 12), (12, 13, 1, 0), (0, 2, 4, 6, 8, 10, 12)])
_uv = me_cylinder_006.uv_layers.new(name='UVMap')
_uv.uv.foreach_set('vector', [1.0, 0.5, 1.0, 1.0, 0.8571, 1.0, 0.8571, 0.5, 0.8571, 0.5, 0.8571, 1.0, 0.7143, 1.0, 0.7143, 0.5, 0.7143, 0.5, 0.7143, 1.0, 0.5714, 1.0, 0.5714, 0.5, 0.5714, 0.5, 0.5714, 1.0, 0.4286, 1.0, 0.4286, 0.5, 0.4286, 0.5, 0.4286, 1.0, 0.2857, 1.0, 0.2857, 0.5, 0.4376, 0.3996, 0.25, 0.49, 0.06236, 0.3996, 0.01602, 0.1966, 0.1459, 0.03377, 0.3541, 0.03377, 0.484, 0.1966, 0.2857, 0.5, 0.2857, 1.0, 0.1429, 1.0, 0.1429, 0.5, 0.1429, 0.5, 0.1429, 1.0, 2.98e-08, 1.0, 2.98e-08, 0.5, 0.75, 0.49, 0.9376, 0.3996, 0.984, 0.1966, 0.8541, 0.03377, 0.6459, 0.03377, 0.516, 0.1966, 0.5624, 0.3996])
me_cylinder_006.materials.append(mat_material)
me_cylinder_006.use_remesh_fix_poles = True
me_cylinder_006.use_remesh_preserve_attributes = False
me_cylinder_006.use_mirror_vertex_groups = False
me_cylinder_006.update()
me_cylinder_007 = bpy.data.meshes.new('Cylinder.007')
me_cylinder_007.from_pydata([(0.0, 1.0, -1.0), (0.0, 1.0, 1.0), (0.7818, 0.6235, -1.0), (0.7081, 0.6874, 1.276), (0.9707, -0.2083, -0.9504), (0.9749, -0.2225, 1.0), (0.4339, -0.9768, -1.102), (0.4339, -0.901, 1.372), (-0.4402, -0.8799, -0.9264), (-0.4339, -0.901, 1.0), (-0.9749, -0.2225, -1.201), (-0.9749, -0.2225, 0.5841), (-0.7818, 0.6235, -1.0), (-0.7818, 0.6235, 1.0)], [], [(0, 1, 3, 2), (2, 3, 5, 4), (4, 5, 7, 6), (6, 7, 9, 8), (8, 9, 11, 10), (3, 1, 13, 11, 9, 7, 5), (10, 11, 13, 12), (12, 13, 1, 0), (0, 2, 4, 6, 8, 10, 12)])
_uv = me_cylinder_007.uv_layers.new(name='UVMap')
_uv.uv.foreach_set('vector', [1.0, 0.5, 1.0, 1.0, 0.8571, 1.0, 0.8571, 0.5, 0.8571, 0.5, 0.8571, 1.0, 0.7143, 1.0, 0.7143, 0.5, 0.7143, 0.5, 0.7143, 1.0, 0.5714, 1.0, 0.5714, 0.5, 0.5714, 0.5, 0.5714, 1.0, 0.4286, 1.0, 0.4286, 0.5, 0.4286, 0.5, 0.4286, 1.0, 0.2857, 1.0, 0.2857, 0.5, 0.4376, 0.3996, 0.25, 0.49, 0.06236, 0.3996, 0.01602, 0.1966, 0.1459, 0.03377, 0.3541, 0.03377, 0.484, 0.1966, 0.2857, 0.5, 0.2857, 1.0, 0.1429, 1.0, 0.1429, 0.5, 0.1429, 0.5, 0.1429, 1.0, 2.98e-08, 1.0, 2.98e-08, 0.5, 0.75, 0.49, 0.9376, 0.3996, 0.984, 0.1966, 0.8541, 0.03377, 0.6459, 0.03377, 0.516, 0.1966, 0.5624, 0.3996])
me_cylinder_007.materials.append(mat_material)
me_cylinder_007.use_remesh_fix_poles = True
me_cylinder_007.use_remesh_preserve_attributes = False
me_cylinder_007.use_mirror_vertex_groups = False
me_cylinder_007.update()
me_cylinder_008 = bpy.data.meshes.new('Cylinder.008')
me_cylinder_008.from_pydata([(0.0, 1.0, -1.0), (0.0, 1.0, 1.0), (0.7818, 0.6235, -1.0), (0.7818, 0.6235, 1.0), (0.9749, -0.2225, -1.0), (0.9749, -0.2225, 1.0), (0.4339, -0.901, -1.0), (0.4339, -0.901, 1.0), (-0.4339, -0.901, -1.0), (-0.4339, -0.901, 1.0), (-0.9749, -0.2225, -1.0), (-0.9749, -0.2225, 1.0), (-0.7818, 0.6235, -1.0), (-0.7818, 0.6235, 1.0)], [], [(0, 1, 3, 2), (2, 3, 5, 4), (4, 5, 7, 6), (6, 7, 9, 8), (8, 9, 11, 10), (3, 1, 13, 11, 9, 7, 5), (10, 11, 13, 12), (12, 13, 1, 0), (0, 2, 4, 6, 8, 10, 12)])
_uv = me_cylinder_008.uv_layers.new(name='UVMap')
_uv.uv.foreach_set('vector', [1.0, 0.5, 1.0, 1.0, 0.8571, 1.0, 0.8571, 0.5, 0.8571, 0.5, 0.8571, 1.0, 0.7143, 1.0, 0.7143, 0.5, 0.7143, 0.5, 0.7143, 1.0, 0.5714, 1.0, 0.5714, 0.5, 0.5714, 0.5, 0.5714, 1.0, 0.4286, 1.0, 0.4286, 0.5, 0.4286, 0.5, 0.4286, 1.0, 0.2857, 1.0, 0.2857, 0.5, 0.4376, 0.3996, 0.25, 0.49, 0.06236, 0.3996, 0.01602, 0.1966, 0.1459, 0.03377, 0.3541, 0.03377, 0.484, 0.1966, 0.2857, 0.5, 0.2857, 1.0, 0.1429, 1.0, 0.1429, 0.5, 0.1429, 0.5, 0.1429, 1.0, 2.98e-08, 1.0, 2.98e-08, 0.5, 0.75, 0.49, 0.9376, 0.3996, 0.984, 0.1966, 0.8541, 0.03377, 0.6459, 0.03377, 0.516, 0.1966, 0.5624, 0.3996])
me_cylinder_008.materials.append(mat_material)
me_cylinder_008.use_remesh_fix_poles = True
me_cylinder_008.use_remesh_preserve_attributes = False
me_cylinder_008.use_mirror_vertex_groups = False
me_cylinder_008.update()
me_cylinder_009 = bpy.data.meshes.new('Cylinder.009')
me_cylinder_009.from_pydata([(0.0, 1.0, -1.0), (0.0, 1.0, 1.0), (0.7818, 0.6235, -1.0), (0.7081, 0.6874, 1.276), (0.9707, -0.2083, -0.9504), (0.9749, -0.2225, 1.0), (0.4339, -0.9768, -1.102), (0.4339, -0.901, 1.372), (-0.4402, -0.8799, -0.9264), (-0.4339, -0.901, 1.0), (-0.9749, -0.2225, -1.201), (-0.9749, -0.2225, 0.5841), (-0.7818, 0.6235, -1.0), (-0.7818, 0.6235, 1.0)], [], [(0, 2, 3, 1), (2, 4, 5, 3), (4, 6, 7, 5), (6, 8, 9, 7), (8, 10, 11, 9), (3, 5, 7, 9, 11, 13, 1), (10, 12, 13, 11), (12, 0, 1, 13), (0, 2, 4, 6, 8, 10, 12)])
_uv = me_cylinder_009.uv_layers.new(name='UVMap')
_uv.uv.foreach_set('vector', [1.0, 0.5, 0.8571, 0.5, 0.8571, 1.0, 1.0, 1.0, 0.8571, 0.5, 0.7143, 0.5, 0.7143, 1.0, 0.8571, 1.0, 0.7143, 0.5, 0.5714, 0.5, 0.5714, 1.0, 0.7143, 1.0, 0.5714, 0.5, 0.4286, 0.5, 0.4286, 1.0, 0.5714, 1.0, 0.4286, 0.5, 0.2857, 0.5, 0.2857, 1.0, 0.4286, 1.0, 0.4376, 0.3996, 0.484, 0.1966, 0.3541, 0.03377, 0.1459, 0.03377, 0.01602, 0.1966, 0.06236, 0.3996, 0.25, 0.49, 0.2857, 0.5, 0.1429, 0.5, 0.1429, 1.0, 0.2857, 1.0, 0.1429, 0.5, 2.98e-08, 0.5, 2.98e-08, 1.0, 0.1429, 1.0, 0.75, 0.49, 0.9376, 0.3996, 0.984, 0.1966, 0.8541, 0.03377, 0.6459, 0.03377, 0.516, 0.1966, 0.5624, 0.3996])
me_cylinder_009.materials.append(mat_material)
me_cylinder_009.use_remesh_fix_poles = True
me_cylinder_009.use_remesh_preserve_attributes = False
me_cylinder_009.use_mirror_vertex_groups = False
me_cylinder_009.update()
arm_armature_002 = bpy.data.armatures.new('Armature.002')  # bones are not reproduced

# ---- objects
ob_plane = bpy.data.objects.new('Plane', me_plane_001)
ob_plane_002 = bpy.data.objects.new('Plane.002', me_plane_003)
ob_cylinder_001 = bpy.data.objects.new('Cylinder.001', me_cylinder_001)
ob_cylinder_002 = bpy.data.objects.new('Cylinder.002', me_cylinder_002)
ob_cylinder_003 = bpy.data.objects.new('Cylinder.003', me_cylinder_003)
ob_cylinder_004 = bpy.data.objects.new('Cylinder.004', me_cylinder_004)
ob_cylinder_005 = bpy.data.objects.new('Cylinder.005', me_cylinder_005)
ob_cube = bpy.data.objects.new('Cube', me_cube)
ob_cube_001 = bpy.data.objects.new('Cube.001', me_cube_008)
ob_cube_002 = bpy.data.objects.new('Cube.002', me_cube_009)
ob_cube_003 = bpy.data.objects.new('Cube.003', me_cube_010)
ob_cube_004 = bpy.data.objects.new('Cube.004', me_cube_011)
ob_cylinder_006 = bpy.data.objects.new('Cylinder.006', me_cylinder_006)
ob_cylinder_007 = bpy.data.objects.new('Cylinder.007', me_cylinder_007)
ob_cylinder_008 = bpy.data.objects.new('Cylinder.008', me_cylinder_008)
ob_cylinder_009 = bpy.data.objects.new('Cylinder.009', me_cylinder_009)
ob_armature = bpy.data.objects.new('Armature', arm_armature_002)

# ---- transforms, parenting, visibility, modifiers, constraints
ob_plane.parent = ob_armature
ob_plane.matrix_parent_inverse = Matrix(((1.0, -0.0, 0.0, -0.0), (-0.0, 1.0, -0.0, 0.0), (0.0, -0.0, 1.0, 5.332), (-0.0, 0.0, -0.0, 1.0)))
ob_plane.location = (0.0, 0.0, 0.0)
ob_plane.rotation_euler = (-1.571, -2.22e-16, 2.22e-16)
ob_plane.lineart.crease_threshold = 0.0
_vg = ob_plane.vertex_groups.new(name='Body')
for _i, _w in zip([0, 1, 2, 3, 4, 5, 6, 7, 8, 9, 10, 11, 12, 13, 14, 15, 16, 17, 18, 19, 20, 21, 22, 23, 24, 25, 26, 27, 28, 29, 30, 31, 32, 33, 34, 35, 36, 37, 38, 39, 40, 41, 42, 43, 44, 45, 46, 47, 48, 49, 50, 51, 52, 53, 54, 55, 56, 57, 58, 59, 60, 61, 62, 63, 64, 65, 66, 67, 68, 69, 70, 71, 72, 73, 74], [2.392e-24, 0.0, 3.904e-31, 2.545e-19, 8.002e-29, 2.499e-24, 4.561e-31, 1.595e-30, 1.222e-31, 2.229e-28, 0.0, 5.424e-18, 0.0, 1.678e-12, 0.0, 0.0, 1.654e-28, 4.934e-17, 7.43e-21, 2.639e-05, 7.138e-10, 2.498e-06, 1.048e-07, 3.733e-20, 2.945e-17, 9.289e-06, 1.743e-11, 0.001187, 2.786e-12, 4.728e-11, 3.609e-08, 2.139e-18, 0.001189, 2.206e-05, 0.0001303, 1.535e-07, 8.018e-08, 0.0003239, 2.043e-07, 8.58e-08, 9.34e-08, 2.348e-07, 0.0, 0.0, 1.265e-14, 0.0, 0.0, 7.901e-06, 1.278e-20, 5.414e-12, 7.818e-23, 1.603e-05, 0.002559, 8.208e-10, 0.0009251, 1.757e-26, 0.004371, 6.461e-14, 1.326e-17, 5.905e-35, 7.14e-22, 2.753e-05, 3.767e-24, 1.892e-27, 8.219e-16, 8.968e-06, 4.212e-05, 1.458e-24, 2.171e-25, 0.0, 0.0, 0.0, 0.0, 1.732e-05, 3.427e-25]): _vg.add([_i], _w, 'REPLACE')
_vg = ob_plane.vertex_groups.new(name='Head')
for _i, _w in zip([0, 1, 2, 3, 4, 5, 6, 7, 8, 9, 10, 11, 12, 13, 14, 15, 16, 17, 18, 19, 20, 21, 22, 23, 24, 25, 26, 27, 28, 29, 30, 31, 32, 33, 34, 35, 36, 37, 38, 39, 40, 41, 42, 43, 44, 45, 46, 47, 48, 49, 50, 51, 52, 53, 54, 55, 56, 57, 58, 59, 60, 61, 62, 63, 64, 65, 66, 67, 68, 69, 70, 71, 72, 73, 74], [1.0, 1.0, 1.0, 1.0, 1.0, 1.0, 1.0, 1.0, 1.0, 1.0, 1.0, 1.0, 1.0, 1.0, 1.0, 1.0, 1.0, 1.0, 1.0, 1.0, 1.0, 1.0, 1.0, 1.0, 1.0, 1.0, 1.0, 0.9998, 1.0, 1.0, 1.0, 1.0, 1.0, 1.0, 1.0, 1.0, 1.0, 0.9996, 0.9986, 1.0, 0.9996, 1.0, 1.0, 1.0, 1.0, 1.0, 1.0, 1.0, 1.0, 1.0, 1.0, 1.0, 0.9998, 1.0, 0.9974, 1.0, 1.0, 1.0, 1.0, 1.0, 1.0, 0.9994, 1.0, 1.0, 1.0, 1.0, 1.0, 1.0, 1.0, 1.0, 1.0, 1.0, 1.0, 1.0, 1.0]): _vg.add([_i], _w, 'REPLACE')
_vg = ob_plane.vertex_groups.new(name='armR')
for _i, _w in zip([0, 1, 2, 3, 4, 5, 6, 7, 8, 9, 10, 11, 12, 13, 14, 15, 16, 17, 18, 19, 20, 21, 22, 23, 24, 25, 26, 27, 28, 29, 30, 31, 32, 33, 34, 35, 36, 37, 38, 39, 40, 41, 42, 43, 44, 45, 46, 47, 48, 49, 50, 51, 52, 53, 54, 55, 56, 57, 58, 59, 60, 61, 62, 63, 64, 65, 66, 67, 68, 69, 70, 71, 72, 73, 74], [1.187e-13, 1.753e-11, 7.4e-14, 2.439e-16, 1.781e-18, 6.048e-17, 3e-14, 7.978e-20, 4.666e-22, 2.993e-18, 1.014e-12, 7.298e-08, 2.813e-08, 0.0, 3.479e-16, 1.227e-19, 1.942e-15, 4.194e-08, 2.257e-08, 5.23e-06, 4.064e-07, 1.421e-11, 4.104e-13, 0.0, 4.657e-12, 1.651e-06, 3.323e-06, 1.54e-06, 6.982e-06, 2.891e-05, 2.356e-05, 1.414e-10, 7.931e-09, 9.499e-08, 0.002025, 1.14e-08, 3.263e-05, 1.182e-06, 4.756e-05, 3.978e-05, 1.095e-08, 8.49e-10, 0.0, 5.843e-06, 6.379e-12, 1.784e-11, 8.918e-10, 6.163e-10, 3.959e-07, 0.0, 5.868e-07, 0.000888, 2.61e-07, 4.786e-11, 0.000927, 0.0, 9.544e-11, 2.712e-14, 7.533e-08, 4.498e-19, 2.561e-17, 0.0002678, 2.134e-12, 1.366e-15, 1.012e-14, 0.0, 0.0, 9.868e-13, 6.607e-11, 2.19e-07, 2.496e-12, 2.035e-12, 0.0, 0.0, 2.34e-17]): _vg.add([_i], _w, 'REPLACE')
_vg = ob_plane.vertex_groups.new(name='BigStone')
_vg = ob_plane.vertex_groups.new(name='smallStone')
_vg = ob_plane.vertex_groups.new(name='armL')
for _i, _w in zip([0, 1, 2, 3, 4, 5, 6, 7, 8, 9, 10, 11, 12, 13, 14, 15, 16, 17, 18, 19, 20, 21, 22, 23, 24, 25, 26, 27, 28, 29, 30, 31, 32, 33, 34, 35, 36, 37, 38, 39, 40, 41, 42, 43, 44, 45, 46, 47, 48, 49, 50, 51, 52, 53, 54, 55, 56, 57, 58, 59, 60, 61, 62, 63, 64, 65, 66, 67, 68, 69, 70, 71, 72, 73, 74], [2.824e-09, 2.193e-14, 1.548e-18, 3.219e-18, 0.0, 0.0, 7.516e-12, 0.0, 1.028e-18, 5.915e-19, 0.0, 0.0, 0.0, 4.838e-21, 0.0, 8.025e-23, 2.58e-19, 6.309e-13, 1.506e-14, 0.0, 1.255e-07, 6.08e-11, 4.879e-14, 1.434e-23, 2.651e-25, 7.57e-08, 1.185e-05, 0.0, 4.288e-08, 0.0001648, 0.00112, 1.175e-12, 3.38e-05, 7.1e-09, 1.837e-08, 0.002137, 7.324e-10, 0.001528, 0.0002694, 0.0007879, 0.0001683, 1.245e-05, 2.45e-05, 3.596e-07, 5.453e-15, 5.817e-14, 3.432e-17, 6.075e-10, 3.846e-08, 0.001006, 1.468e-08, 4.518e-06, 7.381e-05, 4.069e-17, 2.272e-05, 4.375e-14, 0.0001179, 2.988e-10, 2.489e-06, 3.279e-14, 5.046e-11, 0.01241, 1.186e-07, 6.473e-14, 1.925e-12, 1.353e-05, 5.549e-06, 4.439e-11, 3.182e-09, 3.491e-05, 1.255e-09, 3.91e-18, 0.0, 6.348e-16, 9.35e-12]): _vg.add([_i], _w, 'REPLACE')
_vg = ob_plane.vertex_groups.new(name='ArmL2')
_vg = ob_plane.vertex_groups.new(name='Hand')
_vg = ob_plane.vertex_groups.new(name='Fingers')
_vg = ob_plane.vertex_groups.new(name='Nipples')
_vg = ob_plane.vertex_groups.new(name='BigFinger')
_vg = ob_plane.vertex_groups.new(name='BigNipple')
_vg = ob_plane.vertex_groups.new(name='LegR')
_vg = ob_plane.vertex_groups.new(name='LegR2')
_vg = ob_plane.vertex_groups.new(name='LegL')
_vg = ob_plane.vertex_groups.new(name='LegL2')
_vg = ob_plane.vertex_groups.new(name='AControll')
for _i, _w in zip([0, 1, 2, 3, 4, 5, 6, 7, 8, 9, 10, 11, 12, 13, 14, 15, 16, 17, 18, 19, 20, 21, 22, 23, 24, 29, 30, 37, 38, 39, 40, 41, 43, 71, 72, 74], [0.0, 0.0, 0.0, 0.0, 0.0, 0.0, 0.0, 0.0, 0.0, 0.0, 0.0, 0.0, 0.0, 0.0, 0.0, 0.0, 0.0, 0.0, 0.0, 0.0, 0.0, 0.0, 0.0, 0.0, 0.0, 0.0, 0.0, 0.0, 0.0, 0.0, 0.0, 0.0, 0.0, 0.0, 0.0, 0.0]): _vg.add([_i], _w, 'REPLACE')
_m = ob_plane.modifiers.new('Armature', 'ARMATURE')
_m.object = ob_armature
ob_plane_002.parent = ob_armature
ob_plane_002.matrix_parent_inverse = Matrix(((1.0, -0.0, 0.0, -0.0), (-0.0, 1.0, -0.0, 0.0), (0.0, -0.0, 1.0, 5.332), (-0.0, 0.0, -0.0, 1.0)))
ob_plane_002.location = (0.0, 0.0, -1.721)
ob_plane_002.lineart.crease_threshold = 0.0
_vg = ob_plane_002.vertex_groups.new(name='Body')
for _i, _w in zip([0, 1, 2, 3, 4, 5, 6, 7, 8, 9, 10, 11, 12, 13, 14, 15, 16, 17, 18, 19, 20, 21, 22, 23, 24, 25, 26, 27, 28, 29, 30, 31, 32, 33, 34, 35, 36, 37, 38, 39, 40, 41, 42, 43, 44, 45, 46, 47, 48, 49, 50, 51, 52, 53, 54, 55, 56, 57, 58, 59, 60, 61, 62, 63, 64, 65, 66], [1.0, 1.0, 1.0, 1.0, 1.0, 1.0, 1.0, 1.0, 1.0, 1.0, 1.0, 1.0, 1.0, 1.0, 1.0, 1.0, 1.0, 1.0, 1.0, 1.0, 1.0, 1.0, 1.0, 1.0, 1.0, 1.0, 1.0, 1.0, 1.0, 0.9999, 1.0, 1.0, 0.998, 1.0, 1.0, 0.9999, 1.0, 1.0, 0.9996, 1.0, 1.0, 1.0, 1.0, 1.0, 1.0, 0.9999, 1.0, 1.0, 0.9998, 1.0, 1.0, 1.0, 1.0, 1.0, 1.0, 1.0, 1.0, 1.0, 1.0, 1.0, 1.0, 1.0, 1.0, 1.0, 1.0, 1.0, 1.0]): _vg.add([_i], _w, 'REPLACE')
_vg = ob_plane_002.vertex_groups.new(name='Head')
for _i, _w in zip([0, 1, 2, 3, 4, 5, 6, 7, 8, 9, 10, 11, 12, 13, 14, 15, 16, 17, 18, 19, 20, 21, 22, 23, 24, 25, 26, 27, 28, 29, 30, 31, 32, 33, 34, 35, 36, 37, 38, 39, 40, 41, 42, 43, 44, 45, 46, 47, 48, 49, 50, 51, 52, 53, 54, 55, 56, 57, 58, 59, 60, 61, 62, 63, 64, 65, 66], [0.0, 1.369e-13, 1.884e-10, 1.602e-15, 0.0, 6.931e-13, 6.065e-08, 9.828e-09, 4.787e-11, 3.363e-09, 5.481e-08, 0.0, 3.07e-08, 1.262e-08, 2.832e-07, 0.0, 0.0, 0.0, 0.0002217, 0.0, 0.0, 0.0, 2.615e-09, 1.111e-09, 0.0, 0.0, 1.371e-07, 3.001e-06, 1.825e-06, 0.0, 0.0, 1.034e-08, 0.0, 0.0, 7.479e-07, 0.0, 0.0, 1.734e-07, 0.0, 0.0, 0.0, 2.308e-10, 0.0, 2.418e-09, 0.0, 0.0, 9.338e-10, 1.755e-16, 2.647e-11, 6.901e-09, 1.562e-13, 0.0, 0.0, 0.0, 6.542e-06, 9.47e-05, 2.816e-07, 0.0007702, 0.0, 0.0001727, 1.71e-05, 0.0, 0.0, 0.0, 0.0, 0.0, 0.0]): _vg.add([_i], _w, 'REPLACE')
_vg = ob_plane_002.vertex_groups.new(name='armR')
for _i, _w in zip([0, 1, 2, 3, 4, 5, 6, 7, 8, 9, 10, 11, 12, 13, 14, 16, 18, 19, 20, 21, 22, 23, 24, 25, 26, 27, 28, 29, 30, 31, 32, 33, 35, 36, 38, 39, 41, 42, 43, 44, 45, 46, 47, 48, 50, 51, 54, 55, 57, 58, 59, 60], [0.0002041, 2.227e-09, 2.083e-05, 3.187e-07, 1.609e-12, 8.786e-08, 0.000155, 4.234e-05, 8.097e-09, 2.7e-06, 3.541e-09, 6.423e-11, 0.0, 0.0, 0.0, 0.0, 0.0, 0.0, 2.485e-07, 1.354e-06, 1.323e-06, 1.372e-08, 0.0, 7.509e-09, 0.0, 0.0, 0.0, 4.573e-07, 1.674e-06, 0.0, 0.0, 0.0, 1.205e-05, 0.0, 0.0, 0.0, 0.002133, 8.734e-05, 0.0, 8.935e-06, 0.0001359, 0.0, 6.876e-05, 1.774e-07, 0.0, 0.0, 0.0, 0.0, 0.0, 0.0, 0.0, 0.0]): _vg.add([_i], _w, 'REPLACE')
_vg = ob_plane_002.vertex_groups.new(name='BigStone')
_vg = ob_plane_002.vertex_groups.new(name='smallStone')
_vg = ob_plane_002.vertex_groups.new(name='armL')
for _i, _w in zip([0, 1, 2, 3, 4, 5, 6, 7, 8, 9, 10, 11, 12, 13, 14, 15, 16, 17, 18, 19, 20, 21, 22, 23, 24, 25, 26, 27, 28, 29, 30, 31, 32, 33, 34, 35, 36, 37, 38, 39, 40, 41, 42, 43, 44, 45, 46, 47, 48, 49, 50, 51, 52, 53, 54, 55, 56, 57, 58, 59, 60, 61, 62, 63, 64, 65, 66], [7.475e-09, 0.0, 0.0, 0.0, 4.703e-11, 8.307e-13, 0.0, 0.0, 2.848e-07, 3.05e-09, 0.0, 1.683e-14, 6.936e-08, 5.327e-07, 1.065e-07, 1.382e-07, 5.341e-06, 1.446e-08, 9.59e-07, 7.918e-09, 4.742e-13, 6.474e-11, 3.569e-09, 4.1e-11, 0.0, 3.017e-09, 7.045e-08, 1.737e-05, 5.112e-07, 0.0, 0.0, 1.689e-10, 0.0, 0.0, 1.072e-09, 0.0, 0.0, 1.419e-10, 0.0, 0.0, 0.0, 1.832e-11, 4.68e-10, 0.0, 1.44e-11, 0.0, 0.0, 0.0, 0.0, 1.296e-12, 0.0, 0.0, 0.0, 0.0, 6.549e-09, 1.114e-10, 4.815e-11, 4.986e-06, 2.689e-09, 0.0003612, 9.757e-08, 0.0, 0.0, 0.0, 0.0, 0.0, 0.0]): _vg.add([_i], _w, 'REPLACE')
_vg = ob_plane_002.vertex_groups.new(name='ArmL2')
_vg = ob_plane_002.vertex_groups.new(name='Hand')
_vg = ob_plane_002.vertex_groups.new(name='Fingers')
_vg = ob_plane_002.vertex_groups.new(name='Nipples')
_vg = ob_plane_002.vertex_groups.new(name='BigFinger')
_vg = ob_plane_002.vertex_groups.new(name='BigNipple')
_vg = ob_plane_002.vertex_groups.new(name='LegR')
for _i, _w in zip([1, 2, 3, 4, 5, 6, 7, 8, 9, 10, 11, 12, 14, 16, 18, 20, 21, 22, 23, 24, 25, 26, 27, 28, 29, 30, 31, 33, 34, 36, 37, 38, 39, 40, 54, 55, 56, 57, 59, 61, 62, 63], [0.0, 0.0, 0.0, 0.0, 9.666e-05, 0.0, 0.0, 0.0, 0.0, 0.0, 0.0, 0.0, 0.0, 0.0, 0.0, 0.0, 1.039e-05, 0.0, 0.0, 0.0, 0.0, 0.0, 0.0, 0.0, 0.0, 0.0, 0.0, 0.0, 0.0, 0.0, 0.0, 0.0, 0.0, 0.0, 0.0, 0.0, 0.0, 0.0, 0.0, 0.0, 0.0, 0.0]): _vg.add([_i], _w, 'REPLACE')
_vg = ob_plane_002.vertex_groups.new(name='LegR2')
_vg = ob_plane_002.vertex_groups.new(name='LegL')
_vg = ob_plane_002.vertex_groups.new(name='LegL2')
_vg = ob_plane_002.vertex_groups.new(name='AControll')
for _i, _w in zip([0, 1, 2, 3, 4, 5, 6, 7, 8, 9, 10, 11, 12, 13, 14, 15, 16, 17, 18, 19, 20, 21, 22, 23, 24, 25, 26, 27, 28, 29, 30, 31, 32, 33, 34, 35, 36, 37, 38, 39, 40, 41, 42, 43, 44, 45, 46, 47, 48, 49, 50, 52, 53, 54, 55, 56, 57, 58, 59, 60, 61, 62, 63, 64, 65, 66], [0.0, 1.591e-10, 9.638e-08, 1.738e-10, 8.468e-13, 1.498e-08, 2.701e-06, 2.55e-09, 6.926e-11, 1.05e-06, 6.666e-09, 0.0, 2.954e-12, 0.0, 5.551e-08, 0.0, 1.582e-07, 0.0, 0.0, 0.0, 9.334e-11, 4.38e-09, 1.399e-06, 2.552e-10, 1.991e-09, 0.0, 5.391e-10, 3.345e-09, 5.16e-08, 6.409e-11, 5.556e-10, 3.831e-09, 2.904e-09, 0.0, 9.808e-09, 1.682e-08, 0.0, 1.703e-07, 1.29e-07, 9.246e-09, 1.09e-08, 0.0, 0.0, 0.0, 0.0, 0.0, 0.0, 0.0, 0.0, 0.0, 0.0, 0.0, 0.0, 0.0, 0.0, 0.0, 4.124e-09, 0.0, 3.904e-07, 0.006843, 3.126e-06, 4.179e-06, 1.855e-06, 8.643e-06, 1.597e-05, 0.0]): _vg.add([_i], _w, 'REPLACE')
_m = ob_plane_002.modifiers.new('Armature', 'ARMATURE')
_m.object = ob_armature
ob_cylinder_001.parent = ob_armature
ob_cylinder_001.matrix_parent_inverse = Matrix(((1.0, -0.0, 0.0, -0.0), (-0.0, 1.0, -0.0, 0.0), (0.0, -0.0, 1.0, 5.332), (-0.0, 0.0, -0.0, 1.0)))
ob_cylinder_001.location = (3.007, 1.552, -1.3)
ob_cylinder_001.rotation_euler = (-1.344e-07, 1.571, 0.0)
ob_cylinder_001.scale = (0.6838, 0.6838, 1.028)
ob_cylinder_001.lineart.crease_threshold = 0.0
_vg = ob_cylinder_001.vertex_groups.new(name='Group')
_vg = ob_cylinder_001.vertex_groups.new(name='Body')
_vg = ob_cylinder_001.vertex_groups.new(name='Head')
_vg = ob_cylinder_001.vertex_groups.new(name='armR')
_vg.add([0, 1, 2, 3, 4, 5, 6, 7, 8, 9, 10, 11, 12, 13], 1.0, 'REPLACE')
_vg = ob_cylinder_001.vertex_groups.new(name='BigStone')
_vg = ob_cylinder_001.vertex_groups.new(name='armL')
_vg = ob_cylinder_001.vertex_groups.new(name='ArmL2')
_vg = ob_cylinder_001.vertex_groups.new(name='Hand')
_vg = ob_cylinder_001.vertex_groups.new(name='Fingers')
_vg = ob_cylinder_001.vertex_groups.new(name='Nipples')
_vg = ob_cylinder_001.vertex_groups.new(name='BigFinger')
_vg = ob_cylinder_001.vertex_groups.new(name='BigNipple')
_vg = ob_cylinder_001.vertex_groups.new(name='LegR')
_vg = ob_cylinder_001.vertex_groups.new(name='LegR2')
_vg = ob_cylinder_001.vertex_groups.new(name='LegL')
_vg = ob_cylinder_001.vertex_groups.new(name='LegL2')
_vg = ob_cylinder_001.vertex_groups.new(name='smallStone')
_vg = ob_cylinder_001.vertex_groups.new(name='AControll')
for _i, _w in zip([4, 5, 6, 7, 8, 9, 10, 11], [0.0, 0.0, 0.0, 0.0, 0.0, 0.0, 0.0, 0.0]): _vg.add([_i], _w, 'REPLACE')
_m = ob_cylinder_001.modifiers.new('Armature', 'ARMATURE')
_m.object = ob_armature
ob_cylinder_002.parent = ob_armature
ob_cylinder_002.matrix_parent_inverse = Matrix(((1.0, -0.0, 0.0, -0.0), (-0.0, 1.0, -0.0, 0.0), (0.0, -0.0, 1.0, 5.332), (-0.0, 0.0, -0.0, 1.0)))
ob_cylinder_002.location = (7.299, 1.577, -1.163)
ob_cylinder_002.rotation_euler = (-1.344e-07, 1.571, 0.0)
ob_cylinder_002.scale = (1.751, 1.751, 1.751)
ob_cylinder_002.lineart.crease_threshold = 0.0
_vg = ob_cylinder_002.vertex_groups.new(name='Group')
_vg = ob_cylinder_002.vertex_groups.new(name='Body')
_vg = ob_cylinder_002.vertex_groups.new(name='Head')
_vg = ob_cylinder_002.vertex_groups.new(name='armR')
_vg = ob_cylinder_002.vertex_groups.new(name='BigStone')
_vg.add([0, 1, 2, 3, 4, 5, 6, 7, 8, 9, 10, 11, 12, 13], 1.0, 'REPLACE')
_vg = ob_cylinder_002.vertex_groups.new(name='armL')
_vg = ob_cylinder_002.vertex_groups.new(name='ArmL2')
_vg = ob_cylinder_002.vertex_groups.new(name='Hand')
_vg = ob_cylinder_002.vertex_groups.new(name='Fingers')
_vg = ob_cylinder_002.vertex_groups.new(name='Nipples')
_vg = ob_cylinder_002.vertex_groups.new(name='BigFinger')
_vg = ob_cylinder_002.vertex_groups.new(name='BigNipple')
_vg = ob_cylinder_002.vertex_groups.new(name='LegR')
_vg = ob_cylinder_002.vertex_groups.new(name='LegR2')
_vg = ob_cylinder_002.vertex_groups.new(name='LegL')
_vg = ob_cylinder_002.vertex_groups.new(name='LegL2')
_vg = ob_cylinder_002.vertex_groups.new(name='smallStone')
_vg = ob_cylinder_002.vertex_groups.new(name='AControll')
for _i, _w in zip([4, 5, 6, 7, 8, 9, 11], [0.0, 0.0, 0.0, 0.0, 0.0, 0.0, 0.0]): _vg.add([_i], _w, 'REPLACE')
_m = ob_cylinder_002.modifiers.new('Armature', 'ARMATURE')
_m.object = ob_armature
ob_cylinder_003.parent = ob_armature
ob_cylinder_003.matrix_parent_inverse = Matrix(((1.0, -0.0, 0.0, -0.0), (-0.0, 1.0, -0.0, 0.0), (0.0, -0.0, 1.0, 5.332), (-0.0, 0.0, -0.0, 1.0)))
ob_cylinder_003.location = (11.34, 1.637, -1.032)
ob_cylinder_003.rotation_euler = (-1.344e-07, 1.571, 0.0)
ob_cylinder_003.scale = (1.608, 1.608, 1.608)
ob_cylinder_003.lineart.crease_threshold = 0.0
_vg = ob_cylinder_003.vertex_groups.new(name='Body')
_vg = ob_cylinder_003.vertex_groups.new(name='Head')
_vg = ob_cylinder_003.vertex_groups.new(name='armR')
_vg = ob_cylinder_003.vertex_groups.new(name='BigStone')
_vg = ob_cylinder_003.vertex_groups.new(name='smallStone')
for _i, _w in zip([0, 1, 2, 3, 4, 5, 6, 7, 8, 9, 10, 11, 12, 13], [1.0, 1.0, 1.0, 1.0, 1.0, 1.0, 1.0, 1.0, 1.0, 1.0, 1.0, 1.0, 1.0, 1.0]): _vg.add([_i], _w, 'REPLACE')
_vg = ob_cylinder_003.vertex_groups.new(name='armL')
_vg = ob_cylinder_003.vertex_groups.new(name='ArmL2')
_vg = ob_cylinder_003.vertex_groups.new(name='Hand')
_vg = ob_cylinder_003.vertex_groups.new(name='Fingers')
_vg = ob_cylinder_003.vertex_groups.new(name='Nipples')
_vg = ob_cylinder_003.vertex_groups.new(name='BigFinger')
_vg = ob_cylinder_003.vertex_groups.new(name='BigNipple')
_vg = ob_cylinder_003.vertex_groups.new(name='LegR')
_vg = ob_cylinder_003.vertex_groups.new(name='LegR2')
_vg = ob_cylinder_003.vertex_groups.new(name='LegL')
_vg = ob_cylinder_003.vertex_groups.new(name='LegL2')
_vg = ob_cylinder_003.vertex_groups.new(name='AControll')
for _i, _w in zip([4, 5, 6, 7, 8, 9, 11], [0.0, 0.0, 0.0, 0.0, 0.0, 0.0, 0.0]): _vg.add([_i], _w, 'REPLACE')
_m = ob_cylinder_003.modifiers.new('Armature', 'ARMATURE')
_m.object = ob_armature
ob_cylinder_004.parent = ob_armature
ob_cylinder_004.matrix_parent_inverse = Matrix(((1.0, -0.0, 0.0, -0.0), (-0.0, 1.0, -0.0, 0.0), (0.0, -0.0, 1.0, 5.332), (-0.0, 0.0, -0.0, 1.0)))
ob_cylinder_004.location = (-3.087, 1.669, -2.803)
ob_cylinder_004.rotation_euler = (0.0739, 0.2663, 0.05691)
ob_cylinder_004.scale = (0.6198, 0.6198, 0.6198)
ob_cylinder_004.lineart.crease_threshold = 0.0
_vg = ob_cylinder_004.vertex_groups.new(name='Body')
_vg = ob_cylinder_004.vertex_groups.new(name='Head')
_vg = ob_cylinder_004.vertex_groups.new(name='armR')
_vg = ob_cylinder_004.vertex_groups.new(name='BigStone')
_vg = ob_cylinder_004.vertex_groups.new(name='smallStone')
_vg = ob_cylinder_004.vertex_groups.new(name='armL')
_vg.add([0, 1, 2, 3, 4, 5, 6, 7, 8, 9, 10, 11, 12, 13], 1.0, 'REPLACE')
_vg = ob_cylinder_004.vertex_groups.new(name='ArmL2')
_vg = ob_cylinder_004.vertex_groups.new(name='Hand')
_vg = ob_cylinder_004.vertex_groups.new(name='Fingers')
_vg = ob_cylinder_004.vertex_groups.new(name='Nipples')
_vg = ob_cylinder_004.vertex_groups.new(name='BigFinger')
_vg = ob_cylinder_004.vertex_groups.new(name='BigNipple')
_vg = ob_cylinder_004.vertex_groups.new(name='LegR')
_vg = ob_cylinder_004.vertex_groups.new(name='LegR2')
_vg = ob_cylinder_004.vertex_groups.new(name='LegL')
_vg = ob_cylinder_004.vertex_groups.new(name='LegL2')
_vg = ob_cylinder_004.vertex_groups.new(name='AControll')
for _i, _w in zip([4, 5, 6, 7, 8, 9, 10, 11], [0.0, 0.0, 0.0, 0.0, 0.0, 0.0, 0.0, 0.0]): _vg.add([_i], _w, 'REPLACE')
_m = ob_cylinder_004.modifiers.new('Armature', 'ARMATURE')
_m.object = ob_armature
ob_cylinder_005.parent = ob_armature
ob_cylinder_005.matrix_parent_inverse = Matrix(((1.0, -0.0, 0.0, -0.0), (-0.0, 1.0, -0.0, 0.0), (0.0, -0.0, 1.0, 5.332), (-0.0, 0.0, -0.0, 1.0)))
ob_cylinder_005.location = (-3.789, 1.633, -4.916)
ob_cylinder_005.rotation_euler = (6.864e-09, 0.3131, 4.349e-08)
ob_cylinder_005.lineart.crease_threshold = 0.0
_vg = ob_cylinder_005.vertex_groups.new(name='Body')
_vg = ob_cylinder_005.vertex_groups.new(name='Head')
_vg = ob_cylinder_005.vertex_groups.new(name='armR')
_vg = ob_cylinder_005.vertex_groups.new(name='BigStone')
_vg = ob_cylinder_005.vertex_groups.new(name='smallStone')
_vg = ob_cylinder_005.vertex_groups.new(name='armL')
_vg = ob_cylinder_005.vertex_groups.new(name='ArmL2')
_vg.add([0, 1, 2, 3, 4, 5, 6, 7, 8, 9, 10, 11, 12, 13], 1.0, 'REPLACE')
_vg = ob_cylinder_005.vertex_groups.new(name='Hand')
_vg = ob_cylinder_005.vertex_groups.new(name='Fingers')
_vg = ob_cylinder_005.vertex_groups.new(name='Nipples')
_vg = ob_cylinder_005.vertex_groups.new(name='BigFinger')
_vg = ob_cylinder_005.vertex_groups.new(name='BigNipple')
_vg = ob_cylinder_005.vertex_groups.new(name='LegR')
_vg = ob_cylinder_005.vertex_groups.new(name='LegR2')
_vg = ob_cylinder_005.vertex_groups.new(name='LegL')
_vg = ob_cylinder_005.vertex_groups.new(name='LegL2')
_vg = ob_cylinder_005.vertex_groups.new(name='AControll')
for _i, _w in zip([4, 5, 6, 7, 8, 9, 10, 11], [0.0, 0.0, 0.0, 0.0, 0.0, 0.0, 0.0, 0.0]): _vg.add([_i], _w, 'REPLACE')
_m = ob_cylinder_005.modifiers.new('Armature', 'ARMATURE')
_m.object = ob_armature
ob_cube.parent = ob_armature
ob_cube.matrix_parent_inverse = Matrix(((1.0, -0.0, 0.0, -0.0), (-0.0, 1.0, -0.0, 0.0), (0.0, -0.0, 1.0, 5.332), (-0.0, 0.0, -0.0, 1.0)))
ob_cube.location = (-4.424, 1.749, -6.91)
ob_cube.rotation_euler = (9.691e-09, 0.3689, 5.194e-08)
ob_cube.scale = (0.8499, 0.5369, 0.5369)
ob_cube.lineart.crease_threshold = 0.0
_vg = ob_cube.vertex_groups.new(name='Body')
_vg = ob_cube.vertex_groups.new(name='Head')
_vg = ob_cube.vertex_groups.new(name='armR')
_vg = ob_cube.vertex_groups.new(name='BigStone')
_vg = ob_cube.vertex_groups.new(name='smallStone')
_vg = ob_cube.vertex_groups.new(name='armL')
_vg = ob_cube.vertex_groups.new(name='ArmL2')
_vg = ob_cube.vertex_groups.new(name='Hand')
for _i, _w in zip([0, 1, 2, 3, 4, 5, 6, 7, 8, 9, 10, 11, 12, 13, 14, 15, 16, 17, 18, 19], [1.0, 1.0, 1.0, 1.0, 1.0, 1.0, 1.0, 1.0, 1.0, 1.0, 0.9936, 0.9947, 0.9997, 1.017, 1.0, 1.0, 0.9979, 0.999, 1.0, 1.0]): _vg.add([_i], _w, 'REPLACE')
_vg = ob_cube.vertex_groups.new(name='Fingers')
_vg = ob_cube.vertex_groups.new(name='Nipples')
_vg = ob_cube.vertex_groups.new(name='BigFinger')
for _i, _w in zip([0, 1, 2, 3, 4, 5, 6, 7, 8, 14, 15, 16, 17, 18, 19], [1.483e-06, 3.089e-06, 0.0, 0.0, 1.469e-09, 1.31e-09, 0.0, 0.0, 0.003913, 0.0, 1.463e-05, 4.466e-09, 0.0, 0.0, 0.002773]): _vg.add([_i], _w, 'REPLACE')
_vg = ob_cube.vertex_groups.new(name='BigNipple')
_vg = ob_cube.vertex_groups.new(name='LegR')
_vg = ob_cube.vertex_groups.new(name='LegR2')
_vg = ob_cube.vertex_groups.new(name='LegL')
_vg = ob_cube.vertex_groups.new(name='LegL2')
_vg = ob_cube.vertex_groups.new(name='AControll')
for _i, _w in zip([0, 1, 2, 3, 4, 5, 6, 7, 8, 9, 14], [0.0, 0.0, 0.0, 0.0, 0.0, 0.0, 0.0, 0.0, 0.0, 0.0, 0.0]): _vg.add([_i], _w, 'REPLACE')
_m = ob_cube.modifiers.new('Armature', 'ARMATURE')
_m.object = ob_armature
ob_cube_001.parent = ob_armature
ob_cube_001.matrix_parent_inverse = Matrix(((1.0, -0.0, 0.0, -0.0), (-0.0, 1.0, -0.0, 0.0), (0.0, -0.0, 1.0, 5.332), (-0.0, 0.0, -0.0, 1.0)))
ob_cube_001.location = (-5.653, 1.859, -6.344)
ob_cube_001.rotation_euler = (8.521e-09, 0.3471, 4.861e-08)
ob_cube_001.scale = (0.3946, 0.2587, 0.3159)
ob_cube_001.lineart.crease_threshold = 0.0
_vg = ob_cube_001.vertex_groups.new(name='Body')
_vg = ob_cube_001.vertex_groups.new(name='Head')
_vg = ob_cube_001.vertex_groups.new(name='armR')
_vg = ob_cube_001.vertex_groups.new(name='BigStone')
_vg = ob_cube_001.vertex_groups.new(name='smallStone')
_vg = ob_cube_001.vertex_groups.new(name='armL')
_vg = ob_cube_001.vertex_groups.new(name='ArmL2')
_vg = ob_cube_001.vertex_groups.new(name='Hand')
_vg = ob_cube_001.vertex_groups.new(name='Fingers')
_vg = ob_cube_001.vertex_groups.new(name='Nipples')
_vg = ob_cube_001.vertex_groups.new(name='BigFinger')
_vg.add([0, 1, 2, 3, 4, 5, 6, 7], 1.0, 'REPLACE')
_vg = ob_cube_001.vertex_groups.new(name='BigNipple')
_vg = ob_cube_001.vertex_groups.new(name='LegR')
_vg = ob_cube_001.vertex_groups.new(name='LegR2')
_vg = ob_cube_001.vertex_groups.new(name='LegL')
_vg = ob_cube_001.vertex_groups.new(name='LegL2')
_vg = ob_cube_001.vertex_groups.new(name='AControll')
for _i, _w in zip([0, 1, 4, 5], [0.0, 0.0, 0.0, 0.0]): _vg.add([_i], _w, 'REPLACE')
_m = ob_cube_001.modifiers.new('Armature', 'ARMATURE')
_m.object = ob_armature
ob_cube_002.parent = ob_armature
ob_cube_002.matrix_parent_inverse = Matrix(((1.0, -0.0, 0.0, -0.0), (-0.0, 1.0, -0.0, 0.0), (0.0, -0.0, 1.0, 5.332), (-0.0, 0.0, -0.0, 1.0)))
ob_cube_002.location = (-6.369, 1.859, -6.05)
ob_cube_002.rotation_euler = (8.521e-09, 0.3471, 4.861e-08)
ob_cube_002.scale = (0.2578, 0.169, 0.2064)
ob_cube_002.lineart.crease_threshold = 0.0
_vg = ob_cube_002.vertex_groups.new(name='Body')
_vg = ob_cube_002.vertex_groups.new(name='Head')
_vg = ob_cube_002.vertex_groups.new(name='armR')
_vg = ob_cube_002.vertex_groups.new(name='BigStone')
_vg = ob_cube_002.vertex_groups.new(name='smallStone')
_vg = ob_cube_002.vertex_groups.new(name='armL')
_vg = ob_cube_002.vertex_groups.new(name='ArmL2')
_vg = ob_cube_002.vertex_groups.new(name='Hand')
_vg = ob_cube_002.vertex_groups.new(name='Fingers')
_vg = ob_cube_002.vertex_groups.new(name='Nipples')
_vg = ob_cube_002.vertex_groups.new(name='BigFinger')
_vg = ob_cube_002.vertex_groups.new(name='BigNipple')
_vg.add([0, 1, 2, 3, 4, 5, 6, 7, 8, 9, 10, 11], 1.0, 'REPLACE')
_vg = ob_cube_002.vertex_groups.new(name='LegR')
_vg = ob_cube_002.vertex_groups.new(name='LegR2')
_vg = ob_cube_002.vertex_groups.new(name='LegL')
_vg = ob_cube_002.vertex_groups.new(name='LegL2')
_vg = ob_cube_002.vertex_groups.new(name='AControll')
for _i, _w in zip([0, 1, 4, 5, 6, 7, 8, 11], [0.0, 0.0, 0.0, 0.0, 0.0, 0.0, 0.0, 0.0]): _vg.add([_i], _w, 'REPLACE')
_m = ob_cube_002.modifiers.new('Armature', 'ARMATURE')
_m.object = ob_armature
ob_cube_003.parent = ob_armature
ob_cube_003.matrix_parent_inverse = Matrix(((1.0, -0.0, 0.0, -0.0), (-0.0, 1.0, -0.0, 0.0), (0.0, -0.0, 1.0, 5.332), (-0.0, 0.0, -0.0, 1.0)))
ob_cube_003.location = (-4.718, 1.759, -7.939)
ob_cube_003.rotation_euler = (0.1444, 0.3584, 0.3129)
ob_cube_003.scale = (0.6977, 0.2961, 0.4111)
ob_cube_003.lineart.crease_threshold = 0.0
_vg = ob_cube_003.vertex_groups.new(name='Body')
_vg = ob_cube_003.vertex_groups.new(name='Head')
_vg = ob_cube_003.vertex_groups.new(name='armR')
_vg = ob_cube_003.vertex_groups.new(name='BigStone')
_vg = ob_cube_003.vertex_groups.new(name='smallStone')
_vg = ob_cube_003.vertex_groups.new(name='armL')
_vg = ob_cube_003.vertex_groups.new(name='ArmL2')
_vg = ob_cube_003.vertex_groups.new(name='Hand')
_vg = ob_cube_003.vertex_groups.new(name='Fingers')
_vg.add([0, 1, 2, 3, 4, 5, 6, 7, 8, 9, 10, 11], 1.0, 'REPLACE')
_vg = ob_cube_003.vertex_groups.new(name='Nipples')
_vg = ob_cube_003.vertex_groups.new(name='BigFinger')
_vg = ob_cube_003.vertex_groups.new(name='BigNipple')
_vg = ob_cube_003.vertex_groups.new(name='LegR')
_vg = ob_cube_003.vertex_groups.new(name='LegR2')
_vg = ob_cube_003.vertex_groups.new(name='LegL')
_vg = ob_cube_003.vertex_groups.new(name='LegL2')
_vg = ob_cube_003.vertex_groups.new(name='AControll')
for _i, _w in zip([0, 1, 6, 7, 8, 9, 10, 11], [0.0, 0.0, 0.0, 0.0, 0.0, 0.0, 0.0, 0.0]): _vg.add([_i], _w, 'REPLACE')
_m = ob_cube_003.modifiers.new('Armature', 'ARMATURE')
_m.object = ob_armature
ob_cube_004.parent = ob_armature
ob_cube_004.matrix_parent_inverse = Matrix(((1.0, -0.0, 0.0, -0.0), (-0.0, 1.0, -0.0, 0.0), (0.0, -0.0, 1.0, 5.332), (-0.0, 0.0, -0.0, 1.0)))
ob_cube_004.location = (-5.047, 1.759, -8.788)
ob_cube_004.rotation_euler = (0.1444, 0.3584, 0.3129)
ob_cube_004.scale = (0.6455, 0.2739, 0.3803)
ob_cube_004.lineart.crease_threshold = 0.0
_vg = ob_cube_004.vertex_groups.new(name='Body')
_vg = ob_cube_004.vertex_groups.new(name='Head')
_vg = ob_cube_004.vertex_groups.new(name='armR')
_vg = ob_cube_004.vertex_groups.new(name='BigStone')
_vg = ob_cube_004.vertex_groups.new(name='smallStone')
_vg = ob_cube_004.vertex_groups.new(name='armL')
_vg = ob_cube_004.vertex_groups.new(name='ArmL2')
_vg = ob_cube_004.vertex_groups.new(name='Hand')
_vg = ob_cube_004.vertex_groups.new(name='Fingers')
_vg = ob_cube_004.vertex_groups.new(name='Nipples')
_vg.add([0, 1, 2, 3, 4, 5, 6, 7, 8, 9, 10, 11, 12, 13, 14, 15, 16, 17, 18, 19, 20, 21, 22, 23], 1.0, 'REPLACE')
_vg = ob_cube_004.vertex_groups.new(name='BigFinger')
_vg = ob_cube_004.vertex_groups.new(name='BigNipple')
_vg = ob_cube_004.vertex_groups.new(name='LegR')
_vg = ob_cube_004.vertex_groups.new(name='LegR2')
_vg = ob_cube_004.vertex_groups.new(name='LegL')
_vg = ob_cube_004.vertex_groups.new(name='LegL2')
_vg = ob_cube_004.vertex_groups.new(name='AControll')
for _i, _w in zip([0, 3, 4, 5, 7, 8, 15, 16, 17, 18, 19, 20, 21, 22, 23], [0.0, 0.0, 0.0, 0.0, 0.0, 0.0, 0.0, 0.0, 0.0, 0.0, 0.0, 0.0, 0.0, 0.0, 0.0]): _vg.add([_i], _w, 'REPLACE')
_m = ob_cube_004.modifiers.new('Armature', 'ARMATURE')
_m.object = ob_armature
ob_cylinder_006.parent = ob_armature
ob_cylinder_006.matrix_parent_inverse = Matrix(((1.0, -0.0, 0.0, -0.0), (-0.0, 1.0, -0.0, 0.0), (0.0, -0.0, 1.0, 5.332), (-0.0, 0.0, -0.0, 1.0)))
ob_cylinder_006.location = (0.941, 1.678, -6.29)
ob_cylinder_006.rotation_euler = (2.373e-09, -0.1866, -2.536e-08)
ob_cylinder_006.scale = (0.5038, 0.5038, 0.5038)
ob_cylinder_006.lineart.crease_threshold = 0.0
_vg = ob_cylinder_006.vertex_groups.new(name='Body')
_vg = ob_cylinder_006.vertex_groups.new(name='Head')
_vg = ob_cylinder_006.vertex_groups.new(name='armR')
_vg = ob_cylinder_006.vertex_groups.new(name='BigStone')
_vg = ob_cylinder_006.vertex_groups.new(name='smallStone')
_vg = ob_cylinder_006.vertex_groups.new(name='armL')
_vg = ob_cylinder_006.vertex_groups.new(name='ArmL2')
_vg = ob_cylinder_006.vertex_groups.new(name='Hand')
_vg = ob_cylinder_006.vertex_groups.new(name='Fingers')
_vg = ob_cylinder_006.vertex_groups.new(name='Nipples')
_vg = ob_cylinder_006.vertex_groups.new(name='BigFinger')
_vg = ob_cylinder_006.vertex_groups.new(name='BigNipple')
_vg = ob_cylinder_006.vertex_groups.new(name='LegR')
_vg.add([0, 1, 2, 3, 4, 5, 6, 7, 8, 9, 10, 11, 12, 13], 1.0, 'REPLACE')
_vg = ob_cylinder_006.vertex_groups.new(name='LegR2')
_vg = ob_cylinder_006.vertex_groups.new(name='LegL')
_vg = ob_cylinder_006.vertex_groups.new(name='LegL2')
_vg = ob_cylinder_006.vertex_groups.new(name='AControll')
for _i, _w in zip([4, 5, 6, 7, 8, 9, 10, 11], [0.0, 0.0, 0.0, 0.0, 0.0, 0.0, 0.0, 0.0]): _vg.add([_i], _w, 'REPLACE')
_m = ob_cylinder_006.modifiers.new('Armature', 'ARMATURE')
_m.object = ob_armature
ob_cylinder_007.parent = ob_armature
ob_cylinder_007.matrix_parent_inverse = Matrix(((1.0, -0.0, 0.0, -0.0), (-0.0, 1.0, -0.0, 0.0), (0.0, -0.0, 1.0, 5.332), (-0.0, 0.0, -0.0, 1.0)))
ob_cylinder_007.location = (1.222, 1.713, -8.06)
ob_cylinder_007.lineart.crease_threshold = 0.0
_vg = ob_cylinder_007.vertex_groups.new(name='Body')
_vg = ob_cylinder_007.vertex_groups.new(name='Head')
_vg = ob_cylinder_007.vertex_groups.new(name='armR')
_vg = ob_cylinder_007.vertex_groups.new(name='BigStone')
_vg = ob_cylinder_007.vertex_groups.new(name='smallStone')
_vg = ob_cylinder_007.vertex_groups.new(name='armL')
_vg = ob_cylinder_007.vertex_groups.new(name='ArmL2')
_vg = ob_cylinder_007.vertex_groups.new(name='Hand')
_vg = ob_cylinder_007.vertex_groups.new(name='Fingers')
_vg = ob_cylinder_007.vertex_groups.new(name='Nipples')
_vg = ob_cylinder_007.vertex_groups.new(name='BigFinger')
_vg = ob_cylinder_007.vertex_groups.new(name='BigNipple')
_vg = ob_cylinder_007.vertex_groups.new(name='LegR')
_vg = ob_cylinder_007.vertex_groups.new(name='LegR2')
_vg.add([0, 1, 2, 3, 4, 5, 6, 7, 8, 9, 10, 11, 12, 13], 1.0, 'REPLACE')
_vg = ob_cylinder_007.vertex_groups.new(name='LegL')
_vg = ob_cylinder_007.vertex_groups.new(name='LegL2')
_vg = ob_cylinder_007.vertex_groups.new(name='AControll')
for _i, _w in zip([4, 5, 6, 7, 8, 9, 10, 11], [0.0, 0.0, 0.0, 0.0, 0.0, 0.0, 0.0, 0.0]): _vg.add([_i], _w, 'REPLACE')
_m = ob_cylinder_007.modifiers.new('Armature', 'ARMATURE')
_m.object = ob_armature
ob_cylinder_008.parent = ob_armature
ob_cylinder_008.matrix_parent_inverse = Matrix(((1.0, -0.0, 0.0, -0.0), (-0.0, 1.0, -0.0, 0.0), (0.0, -0.0, 1.0, 5.332), (-0.0, 0.0, -0.0, 1.0)))
ob_cylinder_008.location = (-1.144, 1.678, -6.29)
ob_cylinder_008.rotation_euler = (5.479e-09, 0.2809, 3.876e-08)
ob_cylinder_008.scale = (0.5038, 0.5038, -0.5038)
ob_cylinder_008.lineart.crease_threshold = 0.0
_vg = ob_cylinder_008.vertex_groups.new(name='Body')
for _i, _w in zip([0, 1, 2, 3, 4, 5, 6, 7, 8, 9, 10, 11, 12, 13], [0.0, 2.322e-11, 0.0, 2.943e-10, 0.0, 0.0, 0.0, 7.472e-13, 7.034e-11, 3.547e-12, 2.785e-08, 3.423e-08, 3.098e-07, 1.776e-07]): _vg.add([_i], _w, 'REPLACE')
_vg = ob_cylinder_008.vertex_groups.new(name='Head')
_vg = ob_cylinder_008.vertex_groups.new(name='armR')
_vg = ob_cylinder_008.vertex_groups.new(name='BigStone')
_vg = ob_cylinder_008.vertex_groups.new(name='smallStone')
_vg = ob_cylinder_008.vertex_groups.new(name='armL')
for _i, _w in zip([0, 1, 2, 3, 4, 5, 6, 7, 8, 9, 10, 11, 12, 13], [0.0, 2.575e-10, 9.782e-12, 1.944e-07, 2.511e-10, 5.815e-10, 3.852e-11, 1.758e-07, 4.572e-10, 2.057e-05, 1.618e-06, 1.185e-05, 0.0, 4.539e-06]): _vg.add([_i], _w, 'REPLACE')
_vg = ob_cylinder_008.vertex_groups.new(name='ArmL2')
for _i, _w in zip([6, 7, 8, 9, 10, 11, 13], [0.0, 0.0, 2.224e-07, 0.0, 0.0, 0.0, 0.0]): _vg.add([_i], _w, 'REPLACE')
_vg = ob_cylinder_008.vertex_groups.new(name='Hand')
for _i, _w in zip([0, 1, 2, 3, 4, 5, 6, 7, 8, 9, 10, 11, 12, 13], [0.0, 2.301e-08, 0.0, 1.979e-09, 0.0, 9.159e-05, 0.0, 5.823e-05, 1.375e-09, 7.441e-07, 3.414e-13, 1.95e-08, 1.356e-09, 3.094e-08]): _vg.add([_i], _w, 'REPLACE')
_vg = ob_cylinder_008.vertex_groups.new(name='Fingers')
_vg = ob_cylinder_008.vertex_groups.new(name='Nipples')
_vg = ob_cylinder_008.vertex_groups.new(name='BigFinger')
_vg = ob_cylinder_008.vertex_groups.new(name='BigNipple')
_vg = ob_cylinder_008.vertex_groups.new(name='LegR')
_vg = ob_cylinder_008.vertex_groups.new(name='LegR2')
for _i, _w in zip([0, 1, 2, 3, 4, 5, 6, 7, 8, 9, 10, 11, 12, 13], [2.121e-06, 0.001253, 4.626e-08, 0.002485, 5.882e-13, 1.064e-07, 0.0, 1.405e-11, 1.237e-11, 0.0, 1.098e-05, 8.109e-05, 0.0002896, 0.002139]): _vg.add([_i], _w, 'REPLACE')
_vg = ob_cylinder_008.vertex_groups.new(name='LegL')
for _i, _w in zip([0, 1, 2, 3, 4, 5, 6, 7, 8, 9, 10, 11, 12, 13], [1.0, 1.0, 1.0, 1.0, 1.0, 1.0, 1.0, 1.0, 1.0, 1.0, 1.0, 1.0, 1.0, 1.0]): _vg.add([_i], _w, 'REPLACE')
_vg = ob_cylinder_008.vertex_groups.new(name='LegL2')
for _i, _w in zip([0, 1, 2, 3, 4, 5, 6, 7, 8, 9, 10, 11, 12, 13], [0.0, 7.519e-10, 5.632e-07, 6.956e-05, 2.721e-06, 0.0009097, 4.318e-06, 1.067e-06, 1.853e-06, 2.377e-06, 1.399e-08, 0.002422, 3.922e-06, 9.095e-05]): _vg.add([_i], _w, 'REPLACE')
_vg = ob_cylinder_008.vertex_groups.new(name='AControll')
for _i, _w in zip([4, 5, 6, 7, 8, 9, 10, 11], [0.0, 0.0, 0.0, 0.0, 0.0, 0.0, 0.0, 0.0]): _vg.add([_i], _w, 'REPLACE')
_m = ob_cylinder_008.modifiers.new('Armature', 'ARMATURE')
_m.object = ob_armature
ob_cylinder_009.parent = ob_armature
ob_cylinder_009.matrix_parent_inverse = Matrix(((1.0, -0.0, 0.0, -0.0), (-0.0, 1.0, -0.0, 0.0), (0.0, -0.0, 1.0, 5.332), (-0.0, 0.0, -0.0, 1.0)))
ob_cylinder_009.location = (-1.425, 1.713, -8.06)
ob_cylinder_009.scale = (-1.0, 1.0, 1.0)
ob_cylinder_009.lineart.crease_threshold = 0.0
_vg = ob_cylinder_009.vertex_groups.new(name='Body')
for _i, _w in zip([0, 1, 3, 4, 5, 6, 7, 8, 9, 10, 11, 12, 13], [0.0, 0.0, 0.0, 0.0, 0.0004554, 0.0001579, 5.608e-09, 3.648e-07, 0.0, 0.0, 7.022e-07, 0.0, 0.0]): _vg.add([_i], _w, 'REPLACE')
_vg = ob_cylinder_009.vertex_groups.new(name='Head')
_vg = ob_cylinder_009.vertex_groups.new(name='armR')
_vg = ob_cylinder_009.vertex_groups.new(name='BigStone')
_vg = ob_cylinder_009.vertex_groups.new(name='smallStone')
_vg = ob_cylinder_009.vertex_groups.new(name='armL')
_vg = ob_cylinder_009.vertex_groups.new(name='ArmL2')
for _i, _w in zip([0, 1, 2, 3, 4, 5, 6, 7, 8, 9, 10, 11, 12, 13], [5.797e-06, 6.228e-09, 2.411e-07, 1.987e-11, 1.679e-09, 0.0, 1.4e-06, 4.167e-07, 0.0, 0.0008168, 0.002564, 1.316e-06, 1.285e-05, 4.052e-07]): _vg.add([_i], _w, 'REPLACE')
_vg = ob_cylinder_009.vertex_groups.new(name='Hand')
for _i, _w in zip([0, 1, 2, 3, 4, 5, 6, 7, 8, 9, 10, 11, 12, 13], [3.109e-08, 0.0001603, 1.226e-08, 8.185e-08, 5.834e-08, 3.602e-09, 0.0, 6.819e-08, 0.0, 0.0, 0.0, 0.0, 0.0, 4.875e-08]): _vg.add([_i], _w, 'REPLACE')
_vg = ob_cylinder_009.vertex_groups.new(name='Fingers')
_vg = ob_cylinder_009.vertex_groups.new(name='Nipples')
for _i, _w in zip([0, 1, 2, 3, 4, 5, 6, 7, 8, 9, 10, 11, 12, 13], [0.0, 1.588e-08, 9.704e-08, 1.09e-10, 3.676e-10, 4.62e-16, 7.166e-09, 9.735e-14, 1.032e-09, 1.114e-14, 4.371e-07, 1.707e-09, 7.008e-07, 0.0]): _vg.add([_i], _w, 'REPLACE')
_vg = ob_cylinder_009.vertex_groups.new(name='BigFinger')
_vg = ob_cylinder_009.vertex_groups.new(name='BigNipple')
_vg = ob_cylinder_009.vertex_groups.new(name='LegR')
for _i, _w in zip([0, 1, 2, 3, 4, 5, 6, 7, 8, 9, 10, 11, 12, 13], [2.216e-07, 3.601e-08, 3.001e-07, 1.106e-08, 6.068e-08, 2.155e-13, 2.035e-07, 0.0, 3.136e-12, 3.608e-13, 8.517e-09, 3.223e-13, 1.274e-05, 4.263e-15]): _vg.add([_i], _w, 'REPLACE')
_vg = ob_cylinder_009.vertex_groups.new(name='LegR2')
for _i, _w in zip([0, 1, 2, 3, 4, 5, 6, 7, 8, 9, 10, 11, 12, 13], [1.128e-05, 1.066e-06, 1.287e-07, 0.0, 6.098e-10, 2.742e-10, 3.904e-14, 3.442e-10, 8.307e-12, 0.0, 3.627e-08, 7.989e-10, 4.448e-06, 1.55e-10]): _vg.add([_i], _w, 'REPLACE')
_vg = ob_cylinder_009.vertex_groups.new(name='LegL')
for _i, _w in zip([0, 1, 2, 3, 4, 5, 6, 7, 8, 9, 10, 11, 12, 13], [1.082e-06, 2.364e-09, 1.54e-05, 8.016e-13, 0.0001617, 3.043e-09, 7.292e-05, 1.728e-12, 1.017e-06, 9.779e-09, 9.672e-09, 6.453e-14, 8.268e-09, 7.949e-16]): _vg.add([_i], _w, 'REPLACE')
_vg = ob_cylinder_009.vertex_groups.new(name='LegL2')
for _i, _w in zip([0, 1, 2, 3, 4, 5, 6, 7, 8, 9, 10, 11, 12, 13], [1.0, 1.0, 1.0, 1.0, 1.0, 1.0, 1.0, 1.0, 1.0, 1.0, 1.0, 1.0, 1.0, 1.0]): _vg.add([_i], _w, 'REPLACE')
_vg = ob_cylinder_009.vertex_groups.new(name='AControll')
for _i, _w in zip([0, 2, 3, 4, 5, 6, 7, 8, 9, 10, 12], [0.0, 0.0, 0.0, 1.943e-13, 0.0001297, 2.463e-11, 0.0002433, 3.38e-09, 0.003501, 0.0, 0.0]): _vg.add([_i], _w, 'REPLACE')
_m = ob_cylinder_009.modifiers.new('Armature', 'ARMATURE')
_m.object = ob_armature
ob_armature.location = (0.0, 0.0, 0.7307)
ob_armature.scale = (0.2376, 0.2376, 0.2376)
ob_armature.lineart.crease_threshold = 0.0

# ---- collection membership
col_collection.objects.link(ob_plane)
col_collection.objects.link(ob_plane_002)
col_collection.objects.link(ob_cylinder_001)
col_collection.objects.link(ob_cylinder_002)
col_collection.objects.link(ob_cylinder_003)
col_collection.objects.link(ob_cylinder_004)
col_collection.objects.link(ob_cylinder_005)
col_collection.objects.link(ob_cube)
col_collection.objects.link(ob_cube_001)
col_collection.objects.link(ob_cube_002)
col_collection.objects.link(ob_cube_003)
col_collection.objects.link(ob_cube_004)
col_collection.objects.link(ob_cylinder_006)
col_collection.objects.link(ob_cylinder_007)
col_collection.objects.link(ob_cylinder_008)
col_collection.objects.link(ob_cylinder_009)
col_collection.objects.link(ob_armature)

# ---- scene / render settings (as saved in the file)
scene.frame_start = 0; scene.frame_end = 640; scene.frame_set(0)
scene.render.engine = 'BLENDER_EEVEE_NEXT'
scene.cycles.use_denoising = False
scene.cycles.samples = 128
scene.cycles.sampling_pattern = 'TABULATED_SOBOL'
scene.cycles.use_adaptive_sampling = False
scene.cycles.use_light_tree = False
scene.view_settings.view_transform = 'Filmic'
bpy.context.view_layer.update()

# ---- added for rendering (the .blend has no active camera and no usable light): camera, sun
cam_auto = bpy.data.cameras.new('AutoCamera')
cam_auto.lens = 50.0
cam_auto.sensor_width = 36.0
cam_auto.clip_end = 1000.0
ob_auto_camera = bpy.data.objects.new('AutoCamera', cam_auto)
scene.collection.objects.link(ob_auto_camera)
ob_auto_camera.location = (5.22194, -5.24599, 4.66169)
ob_auto_camera.rotation_euler = (1.09748, -7.21219e-08, 0.694738)
scene.camera = ob_auto_camera
light_auto_sun = bpy.data.lights.new('AutoSun', 'SUN')
light_auto_sun.energy = 3.0
light_auto_sun.angle = 0.0523599
ob_auto_sun = bpy.data.objects.new('AutoSun', light_auto_sun)
scene.collection.objects.link(ob_auto_sun)
ob_auto_sun.rotation_euler = (0.872665, 0.174533, 0.523599)
bpy.context.view_layer.update()
